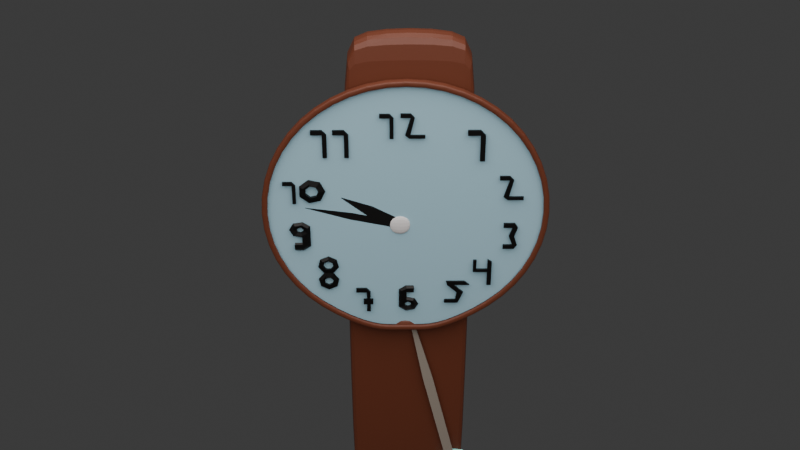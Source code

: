 # Source: LAB8.blend  (saved by Blender 4.4.30; exported with 4.5.12 LTS)
import bpy
from mathutils import Matrix  # noqa: F401  (used for matrix-valued properties, if any)

bpy.ops.wm.read_factory_settings(use_empty=True)
scene = bpy.context.scene
scene.name = 'Scene'

# ---- collections
col_collection = bpy.data.collections.new('Collection'); scene.collection.children.link(col_collection)

# ---- materials (node trees are filled in below, after node groups)
mat_001 = bpy.data.materials.new('Материал.001')
mat_material_005 = bpy.data.materials.new('Material.005')
mat_0d0d0dff_001 = bpy.data.materials.new('#0D0D0DFF.001')
mat_material_023 = bpy.data.materials.new('Material.023')
mat_material_024 = bpy.data.materials.new('Material.024')
mat_material_026 = bpy.data.materials.new('Material.026')
mat_material_027 = bpy.data.materials.new('Material.027')
mat_material_028 = bpy.data.materials.new('Material.028')
mat_material_029 = bpy.data.materials.new('Material.029')
mat_material_030 = bpy.data.materials.new('Material.030')
mat_material_031 = bpy.data.materials.new('Material.031')
mat_material_032 = bpy.data.materials.new('Material.032')
mat_material_033 = bpy.data.materials.new('Material.033')
mat_material_034 = bpy.data.materials.new('Material.034')
mat_material_037 = bpy.data.materials.new('Material.037')
mat_material_038 = bpy.data.materials.new('Material.038')
mat_material_039 = bpy.data.materials.new('Material.039')
mat_material_040 = bpy.data.materials.new('Material.040')
mat_material_041 = bpy.data.materials.new('Material.041')
mat_material_042 = bpy.data.materials.new('Material.042')
mat_material = bpy.data.materials.new('Material')
mat_material_043 = bpy.data.materials.new('Material.043')

# ---- material node trees
mat_001.use_nodes = True; mat_001.node_tree.nodes.clear()
_N = mat_001.node_tree.nodes; _L = mat_001.node_tree.links
n0 = _N.new('ShaderNodeBsdfPrincipled'); n0.name = 'Принципиальный BSDF'; n0.location = (10, 300)
n0.inputs[0].default_value = (0.1529, 0.04092, 0.0185, 1.0)
n1 = _N.new('ShaderNodeOutputMaterial'); n1.name = 'Вывод материала'; n1.location = (300, 300)
_L.new(n0.outputs[0], n1.inputs[0])
n1.is_active_output = True
mat_material_005.use_nodes = True; mat_material_005.node_tree.nodes.clear()
_N = mat_material_005.node_tree.nodes; _L = mat_material_005.node_tree.links
n0 = _N.new('ShaderNodeBsdfPrincipled'); n0.name = 'Principled BSDF'; n0.location = (55, 371)
n0.inputs[0].default_value = (0.0, 0.0, 0.0, 1.0)
n1 = _N.new('ShaderNodeOutputMaterial'); n1.name = 'Material Output'; n1.location = (345, 371)
_L.new(n0.outputs[0], n1.inputs[0])
n1.is_active_output = True
mat_0d0d0dff_001.use_nodes = True; mat_0d0d0dff_001.node_tree.nodes.clear()
_N = mat_0d0d0dff_001.node_tree.nodes; _L = mat_0d0d0dff_001.node_tree.links
n0 = _N.new('ShaderNodeBsdfPrincipled'); n0.name = 'Principled BSDF'; n0.location = (131, 266)
n0.inputs[0].default_value = (0.0, 0.0, 0.0, 1.0)
n1 = _N.new('ShaderNodeOutputMaterial'); n1.name = 'Material Output'; n1.location = (421, 266)
_L.new(n0.outputs[0], n1.inputs[0])
n1.is_active_output = True
mat_material_023.use_nodes = True; mat_material_023.node_tree.nodes.clear()
_N = mat_material_023.node_tree.nodes; _L = mat_material_023.node_tree.links
n0 = _N.new('ShaderNodeBsdfPrincipled'); n0.name = 'Principled BSDF'; n0.location = (14, 239)
n0.inputs[0].default_value = (0.0, 0.0, 0.0, 1.0)
n1 = _N.new('ShaderNodeOutputMaterial'); n1.name = 'Material Output'; n1.location = (304, 239)
_L.new(n0.outputs[0], n1.inputs[0])
n1.is_active_output = True
mat_material_024.use_nodes = True; mat_material_024.node_tree.nodes.clear()
_N = mat_material_024.node_tree.nodes; _L = mat_material_024.node_tree.links
n0 = _N.new('ShaderNodeBsdfPrincipled'); n0.name = 'Principled BSDF'; n0.location = (-77, 126)
n0.inputs[0].default_value = (0.0, 0.0, 0.0, 1.0)
n1 = _N.new('ShaderNodeOutputMaterial'); n1.name = 'Material Output'; n1.location = (213, 126)
_L.new(n0.outputs[0], n1.inputs[0])
n1.is_active_output = True
mat_material_026.use_nodes = True; mat_material_026.node_tree.nodes.clear()
_N = mat_material_026.node_tree.nodes; _L = mat_material_026.node_tree.links
n0 = _N.new('ShaderNodeBsdfPrincipled'); n0.name = 'Principled BSDF'; n0.location = (10, 300)
n0.inputs[0].default_value = (0.4059, 0.6732, 0.8003, 1.0)
n1 = _N.new('ShaderNodeOutputMaterial'); n1.name = 'Material Output'; n1.location = (300, 300)
n2 = _N.new('ShaderNodeTexNoise'); n2.name = 'Текстура шума'; n2.location = (-335, 319)
n2.inputs[2].default_value = 195.9
_L.new(n0.outputs[0], n1.inputs[0])
_L.new(n2.outputs[0], n0.inputs[2])
n1.is_active_output = True
mat_material_027.use_nodes = True; mat_material_027.node_tree.nodes.clear()
_N = mat_material_027.node_tree.nodes; _L = mat_material_027.node_tree.links
n0 = _N.new('ShaderNodeBsdfPrincipled'); n0.name = 'Principled BSDF'; n0.location = (10, 300)
n0.inputs[0].default_value = (0.1529, 0.04092, 0.0185, 1.0)
n1 = _N.new('ShaderNodeOutputMaterial'); n1.name = 'Material Output'; n1.location = (300, 300)
n2 = _N.new('ShaderNodeTexNoise'); n2.name = 'Текстура шума'; n2.location = (-262, 300)
n2.inputs[2].default_value = 195.9
_L.new(n0.outputs[0], n1.inputs[0])
_L.new(n2.outputs[0], n0.inputs[2])
n1.is_active_output = True
mat_material_028.use_nodes = True; mat_material_028.node_tree.nodes.clear()
_N = mat_material_028.node_tree.nodes; _L = mat_material_028.node_tree.links
n0 = _N.new('ShaderNodeBsdfPrincipled'); n0.name = 'Principled BSDF'; n0.location = (247, 227)
n0.inputs[0].default_value = (0.0, 0.0, 0.0, 1.0)
n1 = _N.new('ShaderNodeOutputMaterial'); n1.name = 'Material Output'; n1.location = (537, 227)
_L.new(n0.outputs[0], n1.inputs[0])
n1.is_active_output = True
mat_material_029.use_nodes = True; mat_material_029.node_tree.nodes.clear()
_N = mat_material_029.node_tree.nodes; _L = mat_material_029.node_tree.links
n0 = _N.new('ShaderNodeBsdfPrincipled'); n0.name = 'Principled BSDF'; n0.location = (10, 300)
n0.inputs[0].default_value = (0.0, 0.0, 0.0, 1.0)
n1 = _N.new('ShaderNodeOutputMaterial'); n1.name = 'Material Output'; n1.location = (300, 300)
_L.new(n0.outputs[0], n1.inputs[0])
n1.is_active_output = True
mat_material_030.use_nodes = True; mat_material_030.node_tree.nodes.clear()
_N = mat_material_030.node_tree.nodes; _L = mat_material_030.node_tree.links
n0 = _N.new('ShaderNodeBsdfPrincipled'); n0.name = 'Principled BSDF'; n0.location = (10, 300)
n0.inputs[0].default_value = (0.0, 0.0, 0.0, 1.0)
n1 = _N.new('ShaderNodeOutputMaterial'); n1.name = 'Material Output'; n1.location = (300, 300)
_L.new(n0.outputs[0], n1.inputs[0])
n1.is_active_output = True
mat_material_031.use_nodes = True; mat_material_031.node_tree.nodes.clear()
_N = mat_material_031.node_tree.nodes; _L = mat_material_031.node_tree.links
n0 = _N.new('ShaderNodeBsdfPrincipled'); n0.name = 'Principled BSDF'; n0.location = (10, 300)
n0.inputs[0].default_value = (0.0, 0.0, 0.0, 1.0)
n1 = _N.new('ShaderNodeOutputMaterial'); n1.name = 'Material Output'; n1.location = (300, 300)
_L.new(n0.outputs[0], n1.inputs[0])
n1.is_active_output = True
mat_material_032.use_nodes = True; mat_material_032.node_tree.nodes.clear()
_N = mat_material_032.node_tree.nodes; _L = mat_material_032.node_tree.links
n0 = _N.new('ShaderNodeBsdfPrincipled'); n0.name = 'Principled BSDF'; n0.location = (10, 300)
n0.inputs[0].default_value = (0.0, 0.0, 0.0, 1.0)
n1 = _N.new('ShaderNodeOutputMaterial'); n1.name = 'Material Output'; n1.location = (300, 300)
_L.new(n0.outputs[0], n1.inputs[0])
n1.is_active_output = True
mat_material_033.use_nodes = True; mat_material_033.node_tree.nodes.clear()
_N = mat_material_033.node_tree.nodes; _L = mat_material_033.node_tree.links
n0 = _N.new('ShaderNodeBsdfPrincipled'); n0.name = 'Principled BSDF'; n0.location = (10, 300)
n0.inputs[0].default_value = (0.2763, 0.8026, 0.8026, 1.0)
n1 = _N.new('ShaderNodeOutputMaterial'); n1.name = 'Material Output'; n1.location = (300, 300)
n2 = _N.new('ShaderNodeTexNoise'); n2.name = 'Текстура шума'; n2.location = (-249, 420)
n2.inputs[2].default_value = 195.9
_L.new(n0.outputs[0], n1.inputs[0])
_L.new(n2.outputs[0], n0.inputs[2])
n1.is_active_output = True
mat_material_034.use_nodes = True; mat_material_034.node_tree.nodes.clear()
_N = mat_material_034.node_tree.nodes; _L = mat_material_034.node_tree.links
n0 = _N.new('ShaderNodeBsdfPrincipled'); n0.name = 'Principled BSDF'; n0.location = (10, 300)
n0.inputs[0].default_value = (0.3501, 0.3103, 0.2602, 1.0)
n1 = _N.new('ShaderNodeOutputMaterial'); n1.name = 'Material Output'; n1.location = (300, 300)
n2 = _N.new('ShaderNodeTexNoise'); n2.name = 'Текстура шума'; n2.location = (-189, 377)
n2.inputs[2].default_value = 195.9
_L.new(n0.outputs[0], n1.inputs[0])
_L.new(n2.outputs[0], n0.inputs[2])
n1.is_active_output = True
mat_material_037.use_nodes = True; mat_material_037.node_tree.nodes.clear()
_N = mat_material_037.node_tree.nodes; _L = mat_material_037.node_tree.links
n0 = _N.new('ShaderNodeBsdfPrincipled'); n0.name = 'Principled BSDF'; n0.location = (36, 223)
n0.inputs[0].default_value = (0.0, 0.0, 0.0, 1.0)
n1 = _N.new('ShaderNodeOutputMaterial'); n1.name = 'Material Output'; n1.location = (326, 223)
_L.new(n0.outputs[0], n1.inputs[0])
n1.is_active_output = True
mat_material_038.use_nodes = True; mat_material_038.node_tree.nodes.clear()
_N = mat_material_038.node_tree.nodes; _L = mat_material_038.node_tree.links
n0 = _N.new('ShaderNodeBsdfPrincipled'); n0.name = 'Principled BSDF'; n0.location = (4, 152)
n0.inputs[0].default_value = (0.0, 0.0, 0.0, 1.0)
n1 = _N.new('ShaderNodeOutputMaterial'); n1.name = 'Material Output'; n1.location = (294, 152)
_L.new(n0.outputs[0], n1.inputs[0])
n1.is_active_output = True
mat_material_039.use_nodes = True; mat_material_039.node_tree.nodes.clear()
_N = mat_material_039.node_tree.nodes; _L = mat_material_039.node_tree.links
n0 = _N.new('ShaderNodeBsdfPrincipled'); n0.name = 'Principled BSDF'; n0.location = (31, 128)
n0.inputs[0].default_value = (0.0, 0.0, 0.0, 1.0)
n1 = _N.new('ShaderNodeOutputMaterial'); n1.name = 'Material Output'; n1.location = (321, 128)
_L.new(n0.outputs[0], n1.inputs[0])
n1.is_active_output = True
mat_material_040.use_nodes = True; mat_material_040.node_tree.nodes.clear()
_N = mat_material_040.node_tree.nodes; _L = mat_material_040.node_tree.links
n0 = _N.new('ShaderNodeBsdfPrincipled'); n0.name = 'Principled BSDF'; n0.location = (106, 214)
n0.inputs[0].default_value = (0.0, 0.0, 0.0, 1.0)
n1 = _N.new('ShaderNodeOutputMaterial'); n1.name = 'Material Output'; n1.location = (396, 214)
_L.new(n0.outputs[0], n1.inputs[0])
n1.is_active_output = True
mat_material_041.use_nodes = True; mat_material_041.node_tree.nodes.clear()
_N = mat_material_041.node_tree.nodes; _L = mat_material_041.node_tree.links
n0 = _N.new('ShaderNodeBsdfPrincipled'); n0.name = 'Principled BSDF'; n0.location = (247, 227)
n0.inputs[0].default_value = (0.0, 0.0, 0.0, 1.0)
n1 = _N.new('ShaderNodeOutputMaterial'); n1.name = 'Material Output'; n1.location = (537, 227)
_L.new(n0.outputs[0], n1.inputs[0])
n1.is_active_output = True
mat_material_042.use_nodes = True; mat_material_042.node_tree.nodes.clear()
_N = mat_material_042.node_tree.nodes; _L = mat_material_042.node_tree.links
n0 = _N.new('ShaderNodeBsdfPrincipled'); n0.name = 'Principled BSDF'; n0.location = (10, 300)
n0.inputs[0].default_value = (0.0, 0.0, 0.0, 1.0)
n1 = _N.new('ShaderNodeOutputMaterial'); n1.name = 'Material Output'; n1.location = (300, 300)
_L.new(n0.outputs[0], n1.inputs[0])
n1.is_active_output = True
mat_material.use_nodes = True; mat_material.node_tree.nodes.clear()
_N = mat_material.node_tree.nodes; _L = mat_material.node_tree.links
n0 = _N.new('ShaderNodeBsdfPrincipled'); n0.name = 'Principled BSDF'; n0.location = (10, 300)
n0.inputs[0].default_value = (0.002875, 0.002875, 0.002875, 1.0)
n1 = _N.new('ShaderNodeOutputMaterial'); n1.name = 'Material Output'; n1.location = (300, 300)
_L.new(n0.outputs[0], n1.inputs[0])
n1.is_active_output = True
mat_material_043.use_nodes = True; mat_material_043.node_tree.nodes.clear()
_N = mat_material_043.node_tree.nodes; _L = mat_material_043.node_tree.links
n0 = _N.new('ShaderNodeBsdfPrincipled'); n0.name = 'Principled BSDF'; n0.location = (10, 300)
n0.inputs[0].default_value = (0.002875, 0.002875, 0.002875, 1.0)
n1 = _N.new('ShaderNodeOutputMaterial'); n1.name = 'Material Output'; n1.location = (300, 300)
_L.new(n0.outputs[0], n1.inputs[0])
n1.is_active_output = True

# ---- world
world_world = bpy.data.worlds.new('World'); scene.world = world_world
world_world.use_nodes = True; world_world.node_tree.nodes.clear()
_N = world_world.node_tree.nodes; _L = world_world.node_tree.links
n0 = _N.new('ShaderNodeOutputWorld'); n0.name = 'World Output'; n0.location = (300, 300)
n1 = _N.new('ShaderNodeBackground'); n1.name = 'Background'; n1.location = (10, 300)
n1.inputs[0].default_value = (0.05088, 0.05088, 0.05088, 1.0)
_L.new(n1.outputs[0], n0.inputs[0])
n0.is_active_output = True
world_world.color = (0.05088, 0.05088, 0.05088)
world_world.sun_shadow_jitter_overblur = 0.0

# ---- cameras
cam_camera = bpy.data.cameras.new('Camera')
cam_camera.clip_end = 100.0
cam_camera.ortho_scale = 7.314

# ---- lights
light_light_001 = bpy.data.lights.new('Light.001', 'POINT')
light_light_001.color = (1.0, 0.9265, 0.8949)
light_light_001.energy = 6000.0
light_light_001.shadow_soft_size = 7.804

# ---- meshes
me_cube_002 = bpy.data.meshes.new('Cube.002')
me_cube_002.from_pydata([(-1.0, -1.0, -1.0), (-1.0, -1.0, 1.0), (-1.0, 1.0, -1.0), (-1.0, 1.0, 1.0), (1.0, -1.0, -1.0), (1.0, -1.0, 1.0), (1.0, 1.0, -1.0), (1.0, 1.0, 1.0)], [], [(0, 1, 3, 2), (2, 3, 7, 6), (6, 7, 5, 4), (4, 5, 1, 0), (2, 6, 4, 0), (7, 3, 1, 5)])
_uv = me_cube_002.uv_layers.new(name='UVMap')
_uv.uv.foreach_set('vector', [0.375, 0.0, 0.625, 0.0, 0.625, 0.25, 0.375, 0.25, 0.375, 0.25, 0.625, 0.25, 0.625, 0.5, 0.375, 0.5, 0.375, 0.5, 0.625, 0.5, 0.625, 0.75, 0.375, 0.75, 0.375, 0.75, 0.625, 0.75, 0.625, 1.0, 0.375, 1.0, 0.125, 0.5, 0.375, 0.5, 0.375, 0.75, 0.125, 0.75, 0.625, 0.5, 0.875, 0.5, 0.875, 0.75, 0.625, 0.75])
me_cube_002.update()
me_001 = bpy.data.meshes.new('Куб.001')
me_001.from_pydata([(-1.0, -1.0, -1.0), (-1.0, -1.0, 1.0), (-1.0, 1.0, -1.0), (-1.0, 1.0, 1.0), (1.0, -1.0, -1.0), (1.0, -1.0, 1.0), (1.0, 1.0, -1.0), (1.0, 1.0, 1.0)], [], [(0, 1, 3, 2), (2, 3, 7, 6), (6, 7, 5, 4), (4, 5, 1, 0), (2, 6, 4, 0), (7, 3, 1, 5)])
_uv = me_001.uv_layers.new(name='UVКарта')
_uv.uv.foreach_set('vector', [0.375, 0.0, 0.625, 0.0, 0.625, 0.25, 0.375, 0.25, 0.375, 0.25, 0.625, 0.25, 0.625, 0.5, 0.375, 0.5, 0.375, 0.5, 0.625, 0.5, 0.625, 0.75, 0.375, 0.75, 0.375, 0.75, 0.625, 0.75, 0.625, 1.0, 0.375, 1.0, 0.125, 0.5, 0.375, 0.5, 0.375, 0.75, 0.125, 0.75, 0.625, 0.5, 0.875, 0.5, 0.875, 0.75, 0.625, 0.75])
me_001.materials.append(mat_001)
me_001.update()
me_torus_002 = bpy.data.meshes.new('Torus.002')
me_torus_002.from_pydata([(1.25, 0.0, 0.0), (0.875, 0.0, 0.2165), (0.875, 0.0, -0.2165), (0.7794, 0.9773, 0.0), (0.5456, 0.6841, 0.2165), (0.5456, 0.6841, -0.2165), (-0.2782, 1.219, 0.0), (-0.1947, 0.8531, 0.2165), (-0.1947, 0.8531, -0.2165), (-1.126, 0.5424, 0.0), (-0.7883, 0.3796, 0.2165), (-0.7883, 0.3796, -0.2165), (-1.126, -0.5424, 0.0), (-0.7883, -0.3796, 0.2165), (-0.7883, -0.3796, -0.2165), (-0.2782, -1.219, 0.0), (-0.1947, -0.8531, 0.2165), (-0.1947, -0.8531, -0.2165), (0.7794, -0.9773, 0.0), (0.5456, -0.6841, 0.2165), (0.5456, -0.6841, -0.2165), (-0.2782, 1.219, 0.0), (-0.1947, 0.8531, 0.2165), (-0.1947, 0.8531, -0.2165), (-1.126, 0.5424, 0.0), (-0.7883, 0.3796, 0.2165), (-0.7883, 0.3796, -0.2165), (-0.2782, 3.222, 0.0), (-0.1947, 2.856, 0.2165), (-0.1947, 2.856, -0.2165), (-1.126, 2.546, 0.0), (-0.7883, 2.383, 0.2165), (-0.7883, 2.383, -0.2165), (-0.1947, 2.18, 0.2165), (-0.7883, 1.706, 0.2165), (-0.2782, 2.545, 0.0), (-0.7883, 1.706, -0.2165), (-0.1947, 2.18, -0.2165), (-1.126, 1.869, 0.0), (0.7025, 2.18, 0.2165), (0.7025, 2.856, 0.2165), (0.619, 3.222, 0.0), (0.7025, 2.856, -0.2165), (0.619, 2.545, 0.0), (0.7025, 2.18, -0.2165), (0.4123, -6.038e-09, 0.102), (0.2571, 0.3224, 0.102), (0.4123, -6.038e-09, -0.102), (0.2571, 0.3224, -0.102), (-0.09175, 0.402, 0.102), (-0.09175, 0.402, -0.102), (-0.3715, 0.1789, 0.102), (-0.3715, 0.1789, -0.102), (-0.3715, -0.1789, 0.102), (-0.3715, -0.1789, -0.102), (-0.09175, -0.402, 0.102), (-0.09175, -0.402, -0.102), (0.2571, -0.3224, 0.102), (0.2571, -0.3224, -0.102)], [], [(0, 3, 4, 1), (4, 7, 49, 46), (2, 5, 3, 0), (3, 6, 7, 4), (19, 1, 45, 57), (5, 8, 6, 3), (9, 10, 25, 24), (1, 4, 46, 45), (11, 9, 24, 26), (9, 12, 13, 10), (14, 11, 52, 54), (11, 14, 12, 9), (12, 15, 16, 13), (7, 10, 51, 49), (14, 17, 15, 12), (15, 18, 19, 16), (17, 14, 54, 56), (17, 20, 18, 15), (18, 0, 1, 19), (10, 13, 53, 51), (20, 2, 0, 18), (33, 35, 43, 39), (34, 33, 28, 31), (6, 8, 23, 21), (7, 6, 21, 22), (8, 11, 26, 23), (10, 7, 22, 25), (27, 30, 31, 28), (29, 32, 30, 27), (37, 36, 32, 29), (38, 34, 31, 30), (37, 29, 42, 44), (36, 38, 30, 32), (26, 24, 38, 36), (21, 23, 37, 35), (24, 25, 34, 38), (23, 26, 36, 37), (25, 22, 33, 34), (22, 21, 35, 33), (39, 43, 41, 40), (43, 44, 42, 41), (28, 33, 39, 40), (29, 27, 41, 42), (35, 37, 44, 43), (27, 28, 40, 41), (45, 46, 48, 47), (46, 49, 50, 48), (49, 51, 52, 50), (51, 53, 54, 52), (53, 55, 56, 54), (55, 57, 58, 56), (57, 45, 47, 58), (2, 20, 58, 47), (11, 8, 50, 52), (16, 19, 57, 55), (8, 5, 48, 50), (5, 2, 47, 48), (13, 16, 55, 53), (20, 17, 56, 58)])
_uv = me_torus_002.uv_layers.new(name='UVMap')
_uv.uv.foreach_set('vector', [0.5714, 0.6667, 0.7143, 0.6667, 0.7143, 1.0, 0.5714, 1.0, 0.7143, 1.0, 0.8571, 1.0, 0.8571, 1.0, 0.7143, 1.0, 0.5714, 0.3333, 0.7143, 0.3333, 0.7143, 0.6667, 0.5714, 0.6667, 0.7143, 0.6667, 0.8571, 0.6667, 0.8571, 1.0, 0.7143, 1.0, 0.4286, 1.0, 0.5714, 1.0, 0.5714, 1.0, 0.4286, 1.0, 0.7143, 0.3333, 0.8571, 0.3333, 0.8571, 0.6667, 0.7143, 0.6667, -2.22e-16, 0.6667, -2.22e-16, 1.0, -2.22e-16, 1.0, -2.22e-16, 0.6667, 0.5714, 1.0, 0.7143, 1.0, 0.7143, 1.0, 0.5714, 1.0, -2.22e-16, 0.3333, -2.22e-16, 0.6667, -2.22e-16, 0.6667, -2.22e-16, 0.3333, -2.22e-16, 0.6667, 0.1429, 0.6667, 0.1429, 1.0, -2.22e-16, 1.0, 0.1429, 0.3333, -2.22e-16, 0.3333, -2.22e-16, 0.3333, 0.1429, 0.3333, -2.22e-16, 0.3333, 0.1429, 0.3333, 0.1429, 0.6667, -2.22e-16, 0.6667, 0.1429, 0.6667, 0.2857, 0.6667, 0.2857, 1.0, 0.1429, 1.0, 0.8571, 0.0, 1.0, 0.0, 1.0, 0.0, 0.8571, 0.0, 0.1429, 0.3333, 0.2857, 0.3333, 0.2857, 0.6667, 0.1429, 0.6667, 0.2857, 0.6667, 0.4286, 0.6667, 0.4286, 1.0, 0.2857, 1.0, 0.2857, 0.3333, 0.1429, 0.3333, 0.1429, 0.3333, 0.2857, 0.3333, 0.2857, 0.3333, 0.4286, 0.3333, 0.4286, 0.6667, 0.2857, 0.6667, 0.4286, 0.6667, 0.5714, 0.6667, 0.5714, 1.0, 0.4286, 1.0, -2.22e-16, 1.0, 0.1429, 1.0, 0.1429, 1.0, -2.22e-16, 1.0, 0.4286, 0.3333, 0.5714, 0.3333, 0.5714, 0.6667, 0.4286, 0.6667, 0.8571, 1.0, 0.8571, 0.6667, 0.8571, 0.6667, 0.8571, 1.0, 1.0, 0.0, 0.8571, 0.0, 0.8571, 0.0, 1.0, 0.0, 0.8571, 0.6667, 0.8571, 0.3333, 0.8571, 0.3333, 0.8571, 0.6667, 0.8571, 1.0, 0.8571, 0.6667, 0.8571, 0.6667, 0.8571, 1.0, 0.8571, 0.3333, 1.0, 0.3333, 1.0, 0.3333, 0.8571, 0.3333, 1.0, 0.0, 0.8571, 0.0, 0.8571, 0.0, 1.0, 0.0, 0.8571, 0.6667, 1.0, 0.6667, 1.0, 1.0, 0.8571, 1.0, 0.8571, 0.3333, 1.0, 0.3333, 1.0, 0.6667, 0.8571, 0.6667, 0.8571, 0.3333, 1.0, 0.3333, 1.0, 0.3333, 0.8571, 0.3333, -2.22e-16, 0.6667, -2.22e-16, 1.0, -2.22e-16, 1.0, -2.22e-16, 0.6667, 0.8571, 0.3333, 0.8571, 0.3333, 0.8571, 0.3333, 0.8571, 0.3333, -2.22e-16, 0.3333, -2.22e-16, 0.6667, -2.22e-16, 0.6667, -2.22e-16, 0.3333, -2.22e-16, 0.3333, -2.22e-16, 0.6667, -2.22e-16, 0.6667, -2.22e-16, 0.3333, 0.8571, 0.6667, 0.8571, 0.3333, 0.8571, 0.3333, 0.8571, 0.6667, -2.22e-16, 0.6667, -2.22e-16, 1.0, -2.22e-16, 1.0, -2.22e-16, 0.6667, 0.8571, 0.3333, 1.0, 0.3333, 1.0, 0.3333, 0.8571, 0.3333, 1.0, 0.0, 0.8571, 0.0, 0.8571, 0.0, 1.0, 0.0, 0.8571, 1.0, 0.8571, 0.6667, 0.8571, 0.6667, 0.8571, 1.0, 0.8571, 1.0, 0.8571, 0.6667, 0.8571, 0.6667, 0.8571, 1.0, 0.8571, 0.6667, 0.8571, 0.3333, 0.8571, 0.3333, 0.8571, 0.6667, 0.8571, 0.0, 0.8571, 0.0, 0.8571, 0.0, 0.8571, 0.0, 0.8571, 0.3333, 0.8571, 0.6667, 0.8571, 0.6667, 0.8571, 0.3333, 0.8571, 0.6667, 0.8571, 0.3333, 0.8571, 0.3333, 0.8571, 0.6667, 0.8571, 0.6667, 0.8571, 1.0, 0.8571, 1.0, 0.8571, 0.6667, 0.5714, 0.0, 0.7143, 0.0, 0.7143, 0.3333, 0.5714, 0.3333, 0.7143, 0.0, 0.8571, 0.0, 0.8571, 0.3333, 0.7143, 0.3333, 0.8571, 0.0, 1.0, 0.0, 1.0, 0.3333, 0.8571, 0.3333, -2.22e-16, 0.0, 0.1429, 0.0, 0.1429, 0.3333, -2.22e-16, 0.3333, 0.1429, 0.0, 0.2857, 0.0, 0.2857, 0.3333, 0.1429, 0.3333, 0.2857, 0.0, 0.4286, 0.0, 0.4286, 0.3333, 0.2857, 0.3333, 0.4286, 0.0, 0.5714, 0.0, 0.5714, 0.3333, 0.4286, 0.3333, 0.5714, 0.3333, 0.4286, 0.3333, 0.4286, 0.3333, 0.5714, 0.3333, 1.0, 0.3333, 0.8571, 0.3333, 0.8571, 0.3333, 1.0, 0.3333, 0.2857, 1.0, 0.4286, 1.0, 0.4286, 1.0, 0.2857, 1.0, 0.8571, 0.3333, 0.7143, 0.3333, 0.7143, 0.3333, 0.8571, 0.3333, 0.7143, 0.3333, 0.5714, 0.3333, 0.5714, 0.3333, 0.7143, 0.3333, 0.1429, 1.0, 0.2857, 1.0, 0.2857, 1.0, 0.1429, 1.0, 0.4286, 0.3333, 0.2857, 0.3333, 0.2857, 0.3333, 0.4286, 0.3333])
me_torus_002.materials.append(mat_material_005)
me_torus_002.update()
me_torus_005 = bpy.data.meshes.new('Torus.005')
me_torus_005.from_pydata([(1.25, 0.0, 0.0), (0.6268, 3.266e-09, 0.1551), (0.6268, 3.266e-09, -0.1551), (0.7794, 0.9773, 0.0), (0.3908, 0.49, 0.1551), (0.3908, 0.49, -0.1551), (-0.2782, 1.219, 0.0), (-0.1395, 0.6111, 0.1551), (-0.1395, 0.6111, -0.1551), (-1.126, 0.5424, 0.0), (-0.5647, 0.272, 0.1551), (-0.5647, 0.272, -0.1551), (-1.126, -0.5424, 0.0), (-0.5647, -0.272, 0.1551), (-0.5647, -0.272, -0.1551), (-0.2782, -1.219, 0.0), (-0.1395, -0.6111, 0.1551), (-0.1395, -0.6111, -0.1551), (0.7794, -0.9773, 0.0), (0.3908, -0.49, 0.1551), (0.3908, -0.49, -0.1551), (-0.2782, 1.219, 0.0), (-0.1947, 0.8531, 0.2165), (-0.1947, 0.8531, -0.2165), (-1.126, 0.5424, 0.0), (-0.7883, 0.3796, 0.2165), (-0.7883, 0.3796, -0.2165)], [], [(0, 3, 4, 1), (1, 4, 5, 2), (2, 5, 3, 0), (3, 6, 7, 4), (4, 7, 8, 5), (5, 8, 6, 3), (9, 10, 25, 24), (7, 10, 11, 8), (11, 9, 24, 26), (9, 12, 13, 10), (10, 13, 14, 11), (11, 14, 12, 9), (12, 15, 16, 13), (13, 16, 17, 14), (14, 17, 15, 12), (15, 18, 19, 16), (16, 19, 20, 17), (17, 20, 18, 15), (18, 0, 1, 19), (19, 1, 2, 20), (20, 2, 0, 18), (21, 24, 25, 22), (23, 26, 24, 21), (6, 8, 23, 21), (7, 6, 21, 22), (8, 11, 26, 23), (10, 7, 22, 25)])
_uv = me_torus_005.uv_layers.new(name='UVMap')
_uv.uv.foreach_set('vector', [0.5714, 0.6667, 0.7143, 0.6667, 0.7143, 1.0, 0.5714, 1.0, 0.5714, 0.0, 0.7143, 0.0, 0.7143, 0.3333, 0.5714, 0.3333, 0.5714, 0.3333, 0.7143, 0.3333, 0.7143, 0.6667, 0.5714, 0.6667, 0.7143, 0.6667, 0.8571, 0.6667, 0.8571, 1.0, 0.7143, 1.0, 0.7143, 0.0, 0.8571, 0.0, 0.8571, 0.3333, 0.7143, 0.3333, 0.7143, 0.3333, 0.8571, 0.3333, 0.8571, 0.6667, 0.7143, 0.6667, -2.22e-16, 0.6667, -2.22e-16, 1.0, -2.22e-16, 1.0, -2.22e-16, 0.6667, 0.8571, 0.0, 1.0, 0.0, 1.0, 0.3333, 0.8571, 0.3333, -2.22e-16, 0.3333, -2.22e-16, 0.6667, -2.22e-16, 0.6667, -2.22e-16, 0.3333, -2.22e-16, 0.6667, 0.1429, 0.6667, 0.1429, 1.0, -2.22e-16, 1.0, -2.22e-16, 0.0, 0.1429, 0.0, 0.1429, 0.3333, -2.22e-16, 0.3333, -2.22e-16, 0.3333, 0.1429, 0.3333, 0.1429, 0.6667, -2.22e-16, 0.6667, 0.1429, 0.6667, 0.2857, 0.6667, 0.2857, 1.0, 0.1429, 1.0, 0.1429, 0.0, 0.2857, 0.0, 0.2857, 0.3333, 0.1429, 0.3333, 0.1429, 0.3333, 0.2857, 0.3333, 0.2857, 0.6667, 0.1429, 0.6667, 0.2857, 0.6667, 0.4286, 0.6667, 0.4286, 1.0, 0.2857, 1.0, 0.2857, 0.0, 0.4286, 0.0, 0.4286, 0.3333, 0.2857, 0.3333, 0.2857, 0.3333, 0.4286, 0.3333, 0.4286, 0.6667, 0.2857, 0.6667, 0.4286, 0.6667, 0.5714, 0.6667, 0.5714, 1.0, 0.4286, 1.0, 0.4286, 0.0, 0.5714, 0.0, 0.5714, 0.3333, 0.4286, 0.3333, 0.4286, 0.3333, 0.5714, 0.3333, 0.5714, 0.6667, 0.4286, 0.6667, 0.8571, 0.6667, 1.0, 0.6667, 1.0, 1.0, 0.8571, 1.0, 0.8571, 0.3333, 1.0, 0.3333, 1.0, 0.6667, 0.8571, 0.6667, 0.8571, 0.6667, 0.8571, 0.3333, 0.8571, 0.3333, 0.8571, 0.6667, 0.8571, 1.0, 0.8571, 0.6667, 0.8571, 0.6667, 0.8571, 1.0, 0.8571, 0.3333, 1.0, 0.3333, 1.0, 0.3333, 0.8571, 0.3333, 1.0, 0.0, 0.8571, 0.0, 0.8571, 0.0, 1.0, 0.0])
me_torus_005.materials.append(mat_0d0d0dff_001)
me_torus_005.update()
me_torus_006 = bpy.data.meshes.new('Torus.006')
me_torus_006.from_pydata([(1.25, 0.0, 0.0), (0.612, 5.733e-07, 0.1514), (0.612, 5.733e-07, -0.1514), (0.7794, 0.9773, 0.0), (0.3816, 0.4785, 0.1514), (0.3816, 0.4785, -0.1514), (-0.2782, 1.219, 0.0), (-0.1362, 0.5967, 0.1514), (-0.1362, 0.5967, -0.1514), (-1.126, 0.5424, 0.0), (-0.5514, 0.2655, 0.1514), (-0.5514, 0.2655, -0.1514), (-1.126, -0.5424, 0.0), (-0.5514, -0.2655, 0.1514), (-0.5514, -0.2655, -0.1514), (-0.2782, -1.219, 0.0), (-0.1362, -0.5967, 0.1514), (-0.1362, -0.5967, -0.1514), (0.7794, -0.9773, 0.0), (0.3816, -0.4785, 0.1514), (0.3816, -0.4785, -0.1514), (-0.2782, 1.219, 0.0), (-0.1947, 0.8531, 0.2165), (-0.1947, 0.8531, -0.2165), (-1.126, 0.5424, 0.0), (-0.7883, 0.3796, 0.2165), (-0.7883, 0.3796, -0.2165), (1.657, -1.608, 0.0), (1.025, -1.912, 0.1359), (1.025, -1.912, -0.1359), (0.8086, -0.932, 0.0), (0.6528, -1.615, 0.1359), (0.6528, -1.615, -0.1359), (-0.2489, -1.173, 0.0), (0.188, -1.721, 0.1359), (0.188, -1.721, -0.1359), (-0.7195, -2.151, 0.0), (-0.01886, -2.151, 0.1359), (-0.01886, -2.151, -0.1359), (-0.2488, -3.128, 0.0), (0.188, -2.58, 0.1359), (0.188, -2.58, -0.1359), (0.8087, -3.369, 0.0), (0.6528, -2.686, 0.1359), (0.6528, -2.686, -0.1359), (1.657, -2.693, 0.0), (1.025, -2.389, 0.1359), (1.025, -2.389, -0.1359), (-0.2489, -1.173, 0.0), (-0.01505, -1.467, 0.2165), (-0.01505, -1.467, -0.2165), (-0.7195, -2.151, 0.0), (-0.3445, -2.151, 0.2165), (-0.3445, -2.151, -0.2165)], [], [(0, 3, 4, 1), (1, 4, 5, 2), (2, 5, 3, 0), (3, 6, 7, 4), (4, 7, 8, 5), (5, 8, 6, 3), (9, 10, 25, 24), (7, 10, 11, 8), (11, 9, 24, 26), (9, 12, 13, 10), (10, 13, 14, 11), (11, 14, 12, 9), (12, 15, 16, 13), (13, 16, 17, 14), (14, 17, 15, 12), (15, 18, 19, 16), (16, 19, 20, 17), (17, 20, 18, 15), (18, 0, 1, 19), (19, 1, 2, 20), (20, 2, 0, 18), (21, 24, 25, 22), (23, 26, 24, 21), (6, 8, 23, 21), (7, 6, 21, 22), (8, 11, 26, 23), (10, 7, 22, 25), (27, 30, 31, 28), (28, 31, 32, 29), (29, 32, 30, 27), (30, 33, 34, 31), (31, 34, 35, 32), (32, 35, 33, 30), (36, 37, 52, 51), (34, 37, 38, 35), (38, 36, 51, 53), (36, 39, 40, 37), (37, 40, 41, 38), (38, 41, 39, 36), (39, 42, 43, 40), (40, 43, 44, 41), (41, 44, 42, 39), (42, 45, 46, 43), (43, 46, 47, 44), (44, 47, 45, 42), (45, 27, 28, 46), (46, 28, 29, 47), (47, 29, 27, 45), (48, 51, 52, 49), (50, 53, 51, 48), (33, 35, 50, 48), (34, 33, 48, 49), (35, 38, 53, 50), (37, 34, 49, 52)])
_uv = me_torus_006.uv_layers.new(name='UVMap')
_uv.uv.foreach_set('vector', [0.5714, 0.6667, 0.7143, 0.6667, 0.7143, 1.0, 0.5714, 1.0, 0.5714, 0.0, 0.7143, 0.0, 0.7143, 0.3333, 0.5714, 0.3333, 0.5714, 0.3333, 0.7143, 0.3333, 0.7143, 0.6667, 0.5714, 0.6667, 0.7143, 0.6667, 0.8571, 0.6667, 0.8571, 1.0, 0.7143, 1.0, 0.7143, 0.0, 0.8571, 0.0, 0.8571, 0.3333, 0.7143, 0.3333, 0.7143, 0.3333, 0.8571, 0.3333, 0.8571, 0.6667, 0.7143, 0.6667, -2.22e-16, 0.6667, -2.22e-16, 1.0, -2.22e-16, 1.0, -2.22e-16, 0.6667, 0.8571, 0.0, 1.0, 0.0, 1.0, 0.3333, 0.8571, 0.3333, -2.22e-16, 0.3333, -2.22e-16, 0.6667, -2.22e-16, 0.6667, -2.22e-16, 0.3333, -2.22e-16, 0.6667, 0.1429, 0.6667, 0.1429, 1.0, -2.22e-16, 1.0, -2.22e-16, 0.0, 0.1429, 0.0, 0.1429, 0.3333, -2.22e-16, 0.3333, -2.22e-16, 0.3333, 0.1429, 0.3333, 0.1429, 0.6667, -2.22e-16, 0.6667, 0.1429, 0.6667, 0.2857, 0.6667, 0.2857, 1.0, 0.1429, 1.0, 0.1429, 0.0, 0.2857, 0.0, 0.2857, 0.3333, 0.1429, 0.3333, 0.1429, 0.3333, 0.2857, 0.3333, 0.2857, 0.6667, 0.1429, 0.6667, 0.2857, 0.6667, 0.4286, 0.6667, 0.4286, 1.0, 0.2857, 1.0, 0.2857, 0.0, 0.4286, 0.0, 0.4286, 0.3333, 0.2857, 0.3333, 0.2857, 0.3333, 0.4286, 0.3333, 0.4286, 0.6667, 0.2857, 0.6667, 0.4286, 0.6667, 0.5714, 0.6667, 0.5714, 1.0, 0.4286, 1.0, 0.4286, 0.0, 0.5714, 0.0, 0.5714, 0.3333, 0.4286, 0.3333, 0.4286, 0.3333, 0.5714, 0.3333, 0.5714, 0.6667, 0.4286, 0.6667, 0.8571, 0.6667, 1.0, 0.6667, 1.0, 1.0, 0.8571, 1.0, 0.8571, 0.3333, 1.0, 0.3333, 1.0, 0.6667, 0.8571, 0.6667, 0.8571, 0.6667, 0.8571, 0.3333, 0.8571, 0.3333, 0.8571, 0.6667, 0.8571, 1.0, 0.8571, 0.6667, 0.8571, 0.6667, 0.8571, 1.0, 0.8571, 0.3333, 1.0, 0.3333, 1.0, 0.3333, 0.8571, 0.3333, 1.0, 0.0, 0.8571, 0.0, 0.8571, 0.0, 1.0, 0.0, 0.5714, 0.6667, 0.7143, 0.6667, 0.7143, 1.0, 0.5714, 1.0, 0.5714, 0.0, 0.7143, 0.0, 0.7143, 0.3333, 0.5714, 0.3333, 0.5714, 0.3333, 0.7143, 0.3333, 0.7143, 0.6667, 0.5714, 0.6667, 0.7143, 0.6667, 0.8571, 0.6667, 0.8571, 1.0, 0.7143, 1.0, 0.7143, 0.0, 0.8571, 0.0, 0.8571, 0.3333, 0.7143, 0.3333, 0.7143, 0.3333, 0.8571, 0.3333, 0.8571, 0.6667, 0.7143, 0.6667, -2.22e-16, 0.6667, -2.22e-16, 1.0, -2.22e-16, 1.0, -2.22e-16, 0.6667, 0.8571, 0.0, 1.0, 0.0, 1.0, 0.3333, 0.8571, 0.3333, -2.22e-16, 0.3333, -2.22e-16, 0.6667, -2.22e-16, 0.6667, -2.22e-16, 0.3333, -2.22e-16, 0.6667, 0.1429, 0.6667, 0.1429, 1.0, -2.22e-16, 1.0, -2.22e-16, 0.0, 0.1429, 0.0, 0.1429, 0.3333, -2.22e-16, 0.3333, -2.22e-16, 0.3333, 0.1429, 0.3333, 0.1429, 0.6667, -2.22e-16, 0.6667, 0.1429, 0.6667, 0.2857, 0.6667, 0.2857, 1.0, 0.1429, 1.0, 0.1429, 0.0, 0.2857, 0.0, 0.2857, 0.3333, 0.1429, 0.3333, 0.1429, 0.3333, 0.2857, 0.3333, 0.2857, 0.6667, 0.1429, 0.6667, 0.2857, 0.6667, 0.4286, 0.6667, 0.4286, 1.0, 0.2857, 1.0, 0.2857, 0.0, 0.4286, 0.0, 0.4286, 0.3333, 0.2857, 0.3333, 0.2857, 0.3333, 0.4286, 0.3333, 0.4286, 0.6667, 0.2857, 0.6667, 0.4286, 0.6667, 0.5714, 0.6667, 0.5714, 1.0, 0.4286, 1.0, 0.4286, 0.0, 0.5714, 0.0, 0.5714, 0.3333, 0.4286, 0.3333, 0.4286, 0.3333, 0.5714, 0.3333, 0.5714, 0.6667, 0.4286, 0.6667, 0.8571, 0.6667, 1.0, 0.6667, 1.0, 1.0, 0.8571, 1.0, 0.8571, 0.3333, 1.0, 0.3333, 1.0, 0.6667, 0.8571, 0.6667, 0.8571, 0.6667, 0.8571, 0.3333, 0.8571, 0.3333, 0.8571, 0.6667, 0.8571, 1.0, 0.8571, 0.6667, 0.8571, 0.6667, 0.8571, 1.0, 0.8571, 0.3333, 1.0, 0.3333, 1.0, 0.3333, 0.8571, 0.3333, 1.0, 0.0, 0.8571, 0.0, 0.8571, 0.0, 1.0, 0.0])
me_torus_006.materials.append(mat_material_023)
me_torus_006.update()
me_torus_007 = bpy.data.meshes.new('Torus.007')
me_torus_007.from_pydata([(1.25, 0.0, 0.0), (0.875, 0.0, 0.2165), (0.875, 0.0, -0.2165), (0.7794, 0.9773, 0.0), (0.5456, 0.6841, 0.2165), (0.5456, 0.6841, -0.2165), (-0.2782, 1.219, 0.0), (-0.1947, 0.8531, 0.2165), (-0.1947, 0.8531, -0.2165), (-1.126, 0.5424, 0.0), (-0.7883, 0.3796, 0.2165), (-0.7883, 0.3796, -0.2165), (-1.126, -0.5424, 0.0), (-0.7883, -0.3796, 0.2165), (-0.7883, -0.3796, -0.2165), (-0.2782, -1.219, 0.0), (-0.1947, -0.8531, 0.2165), (-0.1947, -0.8531, -0.2165), (0.7794, -0.9773, 0.0), (0.5456, -0.6841, 0.2165), (0.5456, -0.6841, -0.2165), (-0.2782, 1.219, 0.0), (-0.1947, 0.8531, 0.2165), (-0.1947, 0.8531, -0.2165), (-1.126, 0.5424, 0.0), (-0.7883, 0.3796, 0.2165), (-0.7883, 0.3796, -0.2165), (-0.2782, 3.222, 0.0), (-0.1947, 2.856, 0.2165), (-0.1947, 2.856, -0.2165), (-1.126, 2.546, 0.0), (-0.7883, 2.383, 0.2165), (-0.7883, 2.383, -0.2165), (-0.1947, 2.18, 0.2165), (-0.7883, 1.706, 0.2165), (-0.2782, 2.545, 0.0), (-0.7883, 1.706, -0.2165), (-0.1947, 2.18, -0.2165), (-1.126, 1.869, 0.0), (0.7025, 2.18, 0.2165), (0.7025, 2.856, 0.2165), (0.619, 3.222, 0.0), (0.7025, 2.856, -0.2165), (0.619, 2.545, 0.0), (0.7025, 2.18, -0.2165), (0.4123, -6.038e-09, 0.102), (0.2571, 0.3224, 0.102), (0.4123, -6.038e-09, -0.102), (0.2571, 0.3224, -0.102), (-0.09175, 0.402, 0.102), (-0.09175, 0.402, -0.102), (-0.3715, 0.1789, 0.102), (-0.3715, 0.1789, -0.102), (-0.3715, -0.1789, 0.102), (-0.3715, -0.1789, -0.102), (-0.09175, -0.402, 0.102), (-0.09175, -0.402, -0.102), (0.2571, -0.3224, 0.102), (0.2571, -0.3224, -0.102)], [], [(0, 3, 4, 1), (4, 7, 49, 46), (2, 5, 3, 0), (3, 6, 7, 4), (19, 1, 45, 57), (5, 8, 6, 3), (9, 10, 25, 24), (1, 4, 46, 45), (11, 9, 24, 26), (9, 12, 13, 10), (14, 11, 52, 54), (11, 14, 12, 9), (12, 15, 16, 13), (7, 10, 51, 49), (14, 17, 15, 12), (15, 18, 19, 16), (17, 14, 54, 56), (17, 20, 18, 15), (18, 0, 1, 19), (10, 13, 53, 51), (20, 2, 0, 18), (33, 35, 43, 39), (34, 33, 28, 31), (6, 8, 23, 21), (7, 6, 21, 22), (8, 11, 26, 23), (10, 7, 22, 25), (27, 30, 31, 28), (29, 32, 30, 27), (37, 36, 32, 29), (38, 34, 31, 30), (37, 29, 42, 44), (36, 38, 30, 32), (26, 24, 38, 36), (21, 23, 37, 35), (24, 25, 34, 38), (23, 26, 36, 37), (25, 22, 33, 34), (22, 21, 35, 33), (39, 43, 41, 40), (43, 44, 42, 41), (28, 33, 39, 40), (29, 27, 41, 42), (35, 37, 44, 43), (27, 28, 40, 41), (45, 46, 48, 47), (46, 49, 50, 48), (49, 51, 52, 50), (51, 53, 54, 52), (53, 55, 56, 54), (55, 57, 58, 56), (57, 45, 47, 58), (2, 20, 58, 47), (11, 8, 50, 52), (16, 19, 57, 55), (8, 5, 48, 50), (5, 2, 47, 48), (13, 16, 55, 53), (20, 17, 56, 58)])
_uv = me_torus_007.uv_layers.new(name='UVMap')
_uv.uv.foreach_set('vector', [0.5714, 0.6667, 0.7143, 0.6667, 0.7143, 1.0, 0.5714, 1.0, 0.7143, 1.0, 0.8571, 1.0, 0.8571, 1.0, 0.7143, 1.0, 0.5714, 0.3333, 0.7143, 0.3333, 0.7143, 0.6667, 0.5714, 0.6667, 0.7143, 0.6667, 0.8571, 0.6667, 0.8571, 1.0, 0.7143, 1.0, 0.4286, 1.0, 0.5714, 1.0, 0.5714, 1.0, 0.4286, 1.0, 0.7143, 0.3333, 0.8571, 0.3333, 0.8571, 0.6667, 0.7143, 0.6667, -2.22e-16, 0.6667, -2.22e-16, 1.0, -2.22e-16, 1.0, -2.22e-16, 0.6667, 0.5714, 1.0, 0.7143, 1.0, 0.7143, 1.0, 0.5714, 1.0, -2.22e-16, 0.3333, -2.22e-16, 0.6667, -2.22e-16, 0.6667, -2.22e-16, 0.3333, -2.22e-16, 0.6667, 0.1429, 0.6667, 0.1429, 1.0, -2.22e-16, 1.0, 0.1429, 0.3333, -2.22e-16, 0.3333, -2.22e-16, 0.3333, 0.1429, 0.3333, -2.22e-16, 0.3333, 0.1429, 0.3333, 0.1429, 0.6667, -2.22e-16, 0.6667, 0.1429, 0.6667, 0.2857, 0.6667, 0.2857, 1.0, 0.1429, 1.0, 0.8571, 0.0, 1.0, 0.0, 1.0, 0.0, 0.8571, 0.0, 0.1429, 0.3333, 0.2857, 0.3333, 0.2857, 0.6667, 0.1429, 0.6667, 0.2857, 0.6667, 0.4286, 0.6667, 0.4286, 1.0, 0.2857, 1.0, 0.2857, 0.3333, 0.1429, 0.3333, 0.1429, 0.3333, 0.2857, 0.3333, 0.2857, 0.3333, 0.4286, 0.3333, 0.4286, 0.6667, 0.2857, 0.6667, 0.4286, 0.6667, 0.5714, 0.6667, 0.5714, 1.0, 0.4286, 1.0, -2.22e-16, 1.0, 0.1429, 1.0, 0.1429, 1.0, -2.22e-16, 1.0, 0.4286, 0.3333, 0.5714, 0.3333, 0.5714, 0.6667, 0.4286, 0.6667, 0.8571, 1.0, 0.8571, 0.6667, 0.8571, 0.6667, 0.8571, 1.0, 1.0, 0.0, 0.8571, 0.0, 0.8571, 0.0, 1.0, 0.0, 0.8571, 0.6667, 0.8571, 0.3333, 0.8571, 0.3333, 0.8571, 0.6667, 0.8571, 1.0, 0.8571, 0.6667, 0.8571, 0.6667, 0.8571, 1.0, 0.8571, 0.3333, 1.0, 0.3333, 1.0, 0.3333, 0.8571, 0.3333, 1.0, 0.0, 0.8571, 0.0, 0.8571, 0.0, 1.0, 0.0, 0.8571, 0.6667, 1.0, 0.6667, 1.0, 1.0, 0.8571, 1.0, 0.8571, 0.3333, 1.0, 0.3333, 1.0, 0.6667, 0.8571, 0.6667, 0.8571, 0.3333, 1.0, 0.3333, 1.0, 0.3333, 0.8571, 0.3333, -2.22e-16, 0.6667, -2.22e-16, 1.0, -2.22e-16, 1.0, -2.22e-16, 0.6667, 0.8571, 0.3333, 0.8571, 0.3333, 0.8571, 0.3333, 0.8571, 0.3333, -2.22e-16, 0.3333, -2.22e-16, 0.6667, -2.22e-16, 0.6667, -2.22e-16, 0.3333, -2.22e-16, 0.3333, -2.22e-16, 0.6667, -2.22e-16, 0.6667, -2.22e-16, 0.3333, 0.8571, 0.6667, 0.8571, 0.3333, 0.8571, 0.3333, 0.8571, 0.6667, -2.22e-16, 0.6667, -2.22e-16, 1.0, -2.22e-16, 1.0, -2.22e-16, 0.6667, 0.8571, 0.3333, 1.0, 0.3333, 1.0, 0.3333, 0.8571, 0.3333, 1.0, 0.0, 0.8571, 0.0, 0.8571, 0.0, 1.0, 0.0, 0.8571, 1.0, 0.8571, 0.6667, 0.8571, 0.6667, 0.8571, 1.0, 0.8571, 1.0, 0.8571, 0.6667, 0.8571, 0.6667, 0.8571, 1.0, 0.8571, 0.6667, 0.8571, 0.3333, 0.8571, 0.3333, 0.8571, 0.6667, 0.8571, 0.0, 0.8571, 0.0, 0.8571, 0.0, 0.8571, 0.0, 0.8571, 0.3333, 0.8571, 0.6667, 0.8571, 0.6667, 0.8571, 0.3333, 0.8571, 0.6667, 0.8571, 0.3333, 0.8571, 0.3333, 0.8571, 0.6667, 0.8571, 0.6667, 0.8571, 1.0, 0.8571, 1.0, 0.8571, 0.6667, 0.5714, 0.0, 0.7143, 0.0, 0.7143, 0.3333, 0.5714, 0.3333, 0.7143, 0.0, 0.8571, 0.0, 0.8571, 0.3333, 0.7143, 0.3333, 0.8571, 0.0, 1.0, 0.0, 1.0, 0.3333, 0.8571, 0.3333, -2.22e-16, 0.0, 0.1429, 0.0, 0.1429, 0.3333, -2.22e-16, 0.3333, 0.1429, 0.0, 0.2857, 0.0, 0.2857, 0.3333, 0.1429, 0.3333, 0.2857, 0.0, 0.4286, 0.0, 0.4286, 0.3333, 0.2857, 0.3333, 0.4286, 0.0, 0.5714, 0.0, 0.5714, 0.3333, 0.4286, 0.3333, 0.5714, 0.3333, 0.4286, 0.3333, 0.4286, 0.3333, 0.5714, 0.3333, 1.0, 0.3333, 0.8571, 0.3333, 0.8571, 0.3333, 1.0, 0.3333, 0.2857, 1.0, 0.4286, 1.0, 0.4286, 1.0, 0.2857, 1.0, 0.8571, 0.3333, 0.7143, 0.3333, 0.7143, 0.3333, 0.8571, 0.3333, 0.7143, 0.3333, 0.5714, 0.3333, 0.5714, 0.3333, 0.7143, 0.3333, 0.1429, 1.0, 0.2857, 1.0, 0.2857, 1.0, 0.1429, 1.0, 0.4286, 0.3333, 0.2857, 0.3333, 0.2857, 0.3333, 0.4286, 0.3333])
me_torus_007.materials.append(mat_material_024)
me_torus_007.update()
me_cylinder_002 = bpy.data.meshes.new('Cylinder.002')
me_cylinder_002.from_pydata([(0.0, 0.9587, 0.06), (0.4793, 0.8302, 0.06), (0.8302, 0.4793, 0.06), (0.9587, 0.0, 0.06), (0.8302, -0.4793, 0.06), (0.4793, -0.8302, 0.06), (0.0, -0.9587, 0.06), (-0.4793, -0.8302, 0.06), (-0.8302, -0.4793, 0.06), (-0.9587, 0.0, 0.06), (-0.8302, 0.4793, 0.06), (-0.4793, 0.8302, 0.06), (0.9158, 0.1598, 0.06), (0.873, 0.3196, 0.06)], [], [(1, 0, 11, 10, 9, 8, 7, 6, 5, 4, 3, 12, 13, 2)])
_uv = me_cylinder_002.uv_layers.new(name='UVMap')
_uv.uv.foreach_set('vector', [0.365, 0.4493, 0.25, 0.4801, 0.135, 0.4493, 0.05075, 0.365, 0.01992, 0.25, 0.05075, 0.135, 0.135, 0.05075, 0.25, 0.01992, 0.365, 0.05075, 0.4493, 0.135, 0.4801, 0.25, 0.4698, 0.2883, 0.4595, 0.3267, 0.4493, 0.365])
me_cylinder_002.materials.append(mat_material_026)
me_cylinder_002.update()
me_cylinder_003 = bpy.data.meshes.new('Cylinder.003')
me_cylinder_003.from_pydata([(0.0, 1.0, -0.06), (0.0, 0.9587, 0.06), (0.5, 0.866, -0.06), (0.4793, 0.8302, 0.06), (0.866, 0.5, -0.06), (0.8302, 0.4793, 0.06), (1.0, 0.0, -0.06), (0.9587, 0.0, 0.06), (0.866, -0.5, -0.06), (0.8302, -0.4793, 0.06), (0.5, -0.866, -0.06), (0.4793, -0.8302, 0.06), (0.0, -1.0, -0.06), (0.0, -0.9587, 0.06), (-0.5, -0.866, -0.06), (-0.4793, -0.8302, 0.06), (-0.866, -0.5, -0.06), (-0.8302, -0.4793, 0.06), (-1.0, 0.0, -0.06), (-0.9587, 0.0, 0.06), (-0.866, 0.5, -0.06), (-0.8302, 0.4793, 0.06), (-0.5, 0.866, -0.06), (-0.4793, 0.8302, 0.06), (0.5, 0.866, 0.06), (0.0, 1.0, 0.06), (0.866, 0.5, 0.06), (1.0, 0.0, 0.06), (0.866, -0.5, 0.06), (0.5, -0.866, 0.06), (0.0, -1.0, 0.06), (-0.5, -0.866, 0.06), (-0.866, -0.5, 0.06), (-1.0, 0.0, 0.06), (-0.866, 0.5, 0.06), (-0.5, 0.866, 0.06), (0.5, 0.866, 0.07787), (0.0, 1.0, 0.07787), (0.866, 0.5, 0.07787), (1.0, 0.0, 0.07787), (0.866, -0.5, 0.07787), (0.5, -0.866, 0.07787), (0.0, -1.0, 0.07787), (-0.5, -0.866, 0.07787), (-0.866, -0.5, 0.07787), (-1.0, 0.0, 0.07787), (-0.866, 0.5, 0.07787), (-0.5, 0.866, 0.07787), (0.4793, 0.8302, 0.07787), (0.0, 0.9587, 0.07787), (0.8302, 0.4793, 0.07787), (0.9587, 0.0, 0.07787), (0.8302, -0.4793, 0.07787), (0.4793, -0.8302, 0.07787), (0.0, -0.9587, 0.07787), (-0.4793, -0.8302, 0.07787), (-0.8302, -0.4793, 0.07787), (-0.9587, 0.0, 0.07787), (-0.8302, 0.4793, 0.07787), (-0.4793, 0.8302, 0.07787), (0.9107, 0.3333, -0.06), (0.9553, 0.1667, -0.06), (0.9553, 0.1667, 0.06), (0.9107, 0.3333, 0.06), (0.9158, 0.1598, 0.06), (0.873, 0.3196, 0.06), (0.9553, 0.1667, 0.07787), (0.9107, 0.3333, 0.07787), (0.9158, 0.1598, 0.07787), (0.873, 0.3196, 0.07787), (0.831, 0.312, -0.06), (0.8757, 0.1453, -0.06), (0.8757, 0.1453, 0.06), (0.831, 0.312, 0.06)], [], [(0, 25, 24, 2), (2, 24, 26, 4), (61, 62, 27, 6), (6, 27, 28, 8), (8, 28, 29, 10), (10, 29, 30, 12), (12, 30, 31, 14), (14, 31, 32, 16), (16, 32, 33, 18), (18, 33, 34, 20), (20, 34, 35, 22), (22, 35, 25, 0), (0, 2, 4, 60, 61, 6, 8, 10, 12, 14, 16, 18, 20, 22), (31, 30, 42, 43), (26, 24, 36, 38), (13, 15, 55, 54), (11, 13, 54, 53), (33, 32, 44, 45), (28, 27, 39, 40), (9, 11, 53, 52), (23, 1, 49, 59), (35, 34, 46, 47), (30, 29, 41, 42), (7, 9, 52, 51), (21, 23, 59, 58), (49, 48, 36, 37), (48, 50, 38, 36), (68, 51, 39, 66), (51, 52, 40, 39), (52, 53, 41, 40), (53, 54, 42, 41), (54, 55, 43, 42), (55, 56, 44, 43), (56, 57, 45, 44), (57, 58, 46, 45), (58, 59, 47, 46), (59, 49, 37, 47), (25, 35, 47, 37), (15, 17, 56, 55), (1, 3, 48, 49), (29, 28, 40, 41), (34, 33, 45, 46), (17, 19, 57, 56), (3, 5, 50, 48), (19, 21, 58, 57), (63, 26, 38, 67), (32, 31, 43, 44), (64, 7, 51, 68), (24, 25, 37, 36), (5, 65, 69, 50), (65, 64, 68, 69), (27, 62, 66, 39), (62, 63, 67, 66), (50, 69, 67, 38), (69, 68, 66, 67), (4, 26, 63, 60), (61, 60, 70, 71), (70, 73, 72, 71), (62, 61, 71, 72), (60, 63, 73, 70), (63, 62, 72, 73)])
_uv = me_cylinder_003.uv_layers.new(name='UVMap')
_uv.uv.foreach_set('vector', [1.0, 0.5, 1.0, 1.0, 0.9167, 1.0, 0.9167, 0.5, 0.9167, 0.5, 0.9167, 1.0, 0.8333, 1.0, 0.8333, 0.5, 0.7778, 0.5, 0.7778, 1.0, 0.75, 1.0, 0.75, 0.5, 0.75, 0.5, 0.75, 1.0, 0.6667, 1.0, 0.6667, 0.5, 0.6667, 0.5, 0.6667, 1.0, 0.5833, 1.0, 0.5833, 0.5, 0.5833, 0.5, 0.5833, 1.0, 0.5, 1.0, 0.5, 0.5, 0.5, 0.5, 0.5, 1.0, 0.4167, 1.0, 0.4167, 0.5, 0.4167, 0.5, 0.4167, 1.0, 0.3333, 1.0, 0.3333, 0.5, 0.3333, 0.5, 0.3333, 1.0, 0.25, 1.0, 0.25, 0.5, 0.25, 0.5, 0.25, 1.0, 0.1667, 1.0, 0.1667, 0.5, 0.1667, 0.5, 0.1667, 1.0, 0.08333, 1.0, 0.08333, 0.5, 0.08333, 0.5, 0.08333, 1.0, 7.451e-08, 1.0, 7.451e-08, 0.5, 0.75, 0.49, 0.87, 0.4578, 0.9578, 0.37, 0.9686, 0.33, 0.9793, 0.29, 0.99, 0.25, 0.9578, 0.13, 0.87, 0.04215, 0.75, 0.01, 0.63, 0.04215, 0.5422, 0.13, 0.51, 0.25, 0.5422, 0.37, 0.63, 0.4578, 0.4167, 1.0, 0.5, 1.0, 0.5, 1.0, 0.4167, 1.0, 0.8333, 1.0, 0.9167, 1.0, 0.9167, 1.0, 0.8333, 1.0, 0.25, 0.01992, 0.135, 0.05075, 0.135, 0.05075, 0.25, 0.01992, 0.365, 0.05075, 0.25, 0.01992, 0.25, 0.01992, 0.365, 0.05075, 0.25, 1.0, 0.3333, 1.0, 0.3333, 1.0, 0.25, 1.0, 0.6667, 1.0, 0.75, 1.0, 0.75, 1.0, 0.6667, 1.0, 0.4493, 0.135, 0.365, 0.05075, 0.365, 0.05075, 0.4493, 0.135, 0.135, 0.4493, 0.25, 0.4801, 0.25, 0.4801, 0.135, 0.4493, 0.08333, 1.0, 0.1667, 1.0, 0.1667, 1.0, 0.08333, 1.0, 0.5, 1.0, 0.5833, 1.0, 0.5833, 1.0, 0.5, 1.0, 0.4801, 0.25, 0.4493, 0.135, 0.4493, 0.135, 0.4801, 0.25, 0.05075, 0.365, 0.135, 0.4493, 0.135, 0.4493, 0.05075, 0.365, 0.25, 0.4801, 0.365, 0.4493, 0.37, 0.4578, 0.25, 0.49, 0.365, 0.4493, 0.4493, 0.365, 0.4578, 0.37, 0.37, 0.4578, 0.4698, 0.2883, 0.4801, 0.25, 0.49, 0.25, 0.4793, 0.29, 0.4801, 0.25, 0.4493, 0.135, 0.4578, 0.13, 0.49, 0.25, 0.4493, 0.135, 0.365, 0.05075, 0.37, 0.04215, 0.4578, 0.13, 0.365, 0.05075, 0.25, 0.01992, 0.25, 0.01, 0.37, 0.04215, 0.25, 0.01992, 0.135, 0.05075, 0.13, 0.04215, 0.25, 0.01, 0.135, 0.05075, 0.05075, 0.135, 0.04215, 0.13, 0.13, 0.04215, 0.05075, 0.135, 0.01992, 0.25, 0.01, 0.25, 0.04215, 0.13, 0.01992, 0.25, 0.05075, 0.365, 0.04215, 0.37, 0.01, 0.25, 0.05075, 0.365, 0.135, 0.4493, 0.13, 0.4578, 0.04215, 0.37, 0.135, 0.4493, 0.25, 0.4801, 0.25, 0.49, 0.13, 0.4578, 7.451e-08, 1.0, 0.08333, 1.0, 0.08333, 1.0, 7.451e-08, 1.0, 0.135, 0.05075, 0.05075, 0.135, 0.05075, 0.135, 0.135, 0.05075, 0.25, 0.4801, 0.365, 0.4493, 0.365, 0.4493, 0.25, 0.4801, 0.5833, 1.0, 0.6667, 1.0, 0.6667, 1.0, 0.5833, 1.0, 0.1667, 1.0, 0.25, 1.0, 0.25, 1.0, 0.1667, 1.0, 0.05075, 0.135, 0.01992, 0.25, 0.01992, 0.25, 0.05075, 0.135, 0.365, 0.4493, 0.4493, 0.365, 0.4493, 0.365, 0.365, 0.4493, 0.01992, 0.25, 0.05075, 0.365, 0.05075, 0.365, 0.01992, 0.25, 0.8056, 1.0, 0.8333, 1.0, 0.8333, 1.0, 0.8056, 1.0, 0.3333, 1.0, 0.4167, 1.0, 0.4167, 1.0, 0.3333, 1.0, 0.4698, 0.2883, 0.4801, 0.25, 0.4801, 0.25, 0.4698, 0.2883, 0.9167, 1.0, 1.0, 1.0, 1.0, 1.0, 0.9167, 1.0, 0.4493, 0.365, 0.4595, 0.3267, 0.4595, 0.3267, 0.4493, 0.365, 0.4595, 0.3267, 0.4698, 0.2883, 0.4698, 0.2883, 0.4595, 0.3267, 0.75, 1.0, 0.7778, 1.0, 0.7778, 1.0, 0.75, 1.0, 0.7778, 1.0, 0.8056, 1.0, 0.8056, 1.0, 0.7778, 1.0, 0.4493, 0.365, 0.4595, 0.3267, 0.4686, 0.33, 0.4578, 0.37, 0.4595, 0.3267, 0.4698, 0.2883, 0.4793, 0.29, 0.4686, 0.33, 0.8333, 0.5, 0.8333, 1.0, 0.8056, 1.0, 0.8056, 0.5, 0.9793, 0.29, 0.9686, 0.33, 0.9686, 0.33, 0.9793, 0.29, 0.8056, 0.5, 0.8056, 1.0, 0.7778, 1.0, 0.7778, 0.5, 0.7778, 1.0, 0.7778, 0.5, 0.7778, 0.5, 0.7778, 1.0, 0.8056, 0.5, 0.8056, 1.0, 0.8056, 1.0, 0.8056, 0.5, 0.8056, 1.0, 0.7778, 1.0, 0.7778, 1.0, 0.8056, 1.0])
me_cylinder_003.materials.append(mat_material_027)
me_cylinder_003.update()
me_cube_011 = bpy.data.meshes.new('Cube.011')
me_cube_011.from_pydata([(-1.0, 1.0, -1.0), (-1.0, 1.0, 1.0), (-1.666, -1.0, -1.0), (-1.666, -1.0, 1.0), (-1.0, 0.6759, -1.0), (-1.0, 0.6759, 1.0), (1.0, 0.6759, -1.0), (1.0, 0.6759, 1.0), (-6.144, 0.6759, 1.0), (-6.144, 1.0, 1.0), (-6.144, 1.0, -1.0), (-6.144, 0.6759, -1.0), (-3.795, -0.7418, -1.0), (-1.225, -0.7418, 1.0), (-3.795, -0.7418, 1.0), (-1.225, -0.7418, -1.0), (6.392, -0.7418, 1.0), (6.392, -1.0, 1.0), (6.392, -1.0, -1.0), (6.392, -0.7418, -1.0), (-1.0, 1.0, -1.0), (1.0, 0.6759, -1.0), (1.0, 0.6759, 1.0), (-1.0, 1.0, 1.0), (-1.679, -1.0, -1.0), (-3.795, -0.7418, -1.0), (-3.795, -0.7418, 1.0), (-1.679, -1.0, 1.0)], [], [(1, 0, 10, 9), (21, 22, 7, 6), (3, 2, 18, 17), (12, 15, 2, 24, 25), (13, 14, 26, 27, 3), (0, 1, 23, 20), (22, 23, 1, 5, 7), (12, 14, 5, 4), (11, 8, 9, 10), (0, 4, 11, 10), (4, 5, 8, 11), (5, 1, 9, 8), (2, 3, 27, 24), (7, 5, 14, 13), (4, 6, 15, 12), (6, 7, 13, 15), (19, 16, 17, 18), (2, 15, 19, 18), (13, 3, 17, 16), (15, 13, 16, 19), (22, 21, 20, 23), (0, 20, 21, 6, 4), (24, 27, 26, 25), (25, 26, 14, 12)])
_uv = me_cube_011.uv_layers.new(name='UVMap')
_uv.uv.foreach_set('vector', [0.625, 0.25, 0.375, 0.25, 0.375, 0.25, 0.625, 0.25, 0.375, 0.5405, 0.625, 0.5405, 0.625, 0.5405, 0.375, 0.5405, 0.625, 0.75, 0.375, 0.75, 0.375, 0.75, 0.625, 0.75, 0.125, 0.7177, 0.375, 0.7177, 0.375, 0.75, 0.3738, 0.75, 0.125, 0.7177, 0.625, 0.7177, 0.875, 0.7177, 0.875, 0.7177, 0.6262, 0.75, 0.625, 0.75, 0.375, 0.25, 0.625, 0.25, 0.625, 0.25, 0.375, 0.25, 0.625, 0.5405, 0.875, 0.5, 0.875, 0.5, 0.875, 0.5405, 0.625, 0.5405, 0.375, 0.03227, 0.625, 0.03227, 0.625, 0.2095, 0.375, 0.2095, 0.375, 0.2095, 0.625, 0.2095, 0.625, 0.25, 0.375, 0.25, 0.125, 0.5, 0.125, 0.5405, 0.125, 0.5405, 0.125, 0.5, 0.375, 0.2095, 0.625, 0.2095, 0.625, 0.2095, 0.375, 0.2095, 0.875, 0.5405, 0.875, 0.5, 0.875, 0.5, 0.875, 0.5405, 0.375, 0.75, 0.625, 0.75, 0.625, 0.7512, 0.375, 0.7512, 0.625, 0.5405, 0.875, 0.5405, 0.875, 0.7177, 0.625, 0.7177, 0.125, 0.5405, 0.375, 0.5405, 0.375, 0.7177, 0.125, 0.7177, 0.375, 0.5405, 0.625, 0.5405, 0.625, 0.7177, 0.375, 0.7177, 0.375, 0.7177, 0.625, 0.7177, 0.625, 0.75, 0.375, 0.75, 0.375, 0.75, 0.375, 0.7177, 0.375, 0.7177, 0.375, 0.75, 0.625, 0.7177, 0.625, 0.75, 0.625, 0.75, 0.625, 0.7177, 0.375, 0.7177, 0.625, 0.7177, 0.625, 0.7177, 0.375, 0.7177, 0.625, 0.5405, 0.375, 0.5405, 0.375, 0.25, 0.625, 0.25, 0.125, 0.5, 0.125, 0.5, 0.375, 0.5405, 0.375, 0.5405, 0.125, 0.5405, 0.375, 0.0, 0.625, 0.0, 0.625, 0.03227, 0.375, 0.03227, 0.375, 0.03227, 0.625, 0.03227, 0.625, 0.03227, 0.375, 0.03227])
me_cube_011.materials.append(mat_material_028)
me_cube_011.update()
me_cube_018 = bpy.data.meshes.new('Cube.018')
me_cube_018.from_pydata([(-1.0, -1.0, -1.0), (-1.0, -1.0, 1.0), (-1.0, 1.0, -1.0), (-1.0, 1.0, 1.0), (1.0, -1.0, -1.0), (1.0, -1.0, 1.0), (-1.0, 0.6759, -1.0), (-1.0, 0.6759, 1.0), (1.0, 0.6759, -1.0), (1.0, 0.6759, 1.0), (-6.144, 0.6759, 1.0), (-6.144, 1.0, 1.0), (-6.144, 1.0, -1.0), (-6.144, 0.6759, -1.0), (-1.0, 1.0, -1.0), (1.0, 0.6759, -1.0), (1.0, 0.6759, 1.0), (-1.0, 1.0, 1.0)], [], [(3, 2, 12, 11), (15, 16, 9, 8), (8, 9, 5, 4), (4, 5, 1, 0), (6, 8, 4, 0), (9, 7, 1, 5), (2, 3, 17, 14), (16, 17, 3, 7, 9), (0, 1, 7, 6), (13, 10, 11, 12), (2, 6, 13, 12), (6, 7, 10, 13), (7, 3, 11, 10), (16, 15, 14, 17), (2, 14, 15, 8, 6)])
_uv = me_cube_018.uv_layers.new(name='UVMap')
_uv.uv.foreach_set('vector', [0.625, 0.25, 0.375, 0.25, 0.375, 0.25, 0.625, 0.25, 0.375, 0.5405, 0.625, 0.5405, 0.625, 0.5405, 0.375, 0.5405, 0.375, 0.5405, 0.625, 0.5405, 0.625, 0.75, 0.375, 0.75, 0.375, 0.75, 0.625, 0.75, 0.625, 1.0, 0.375, 1.0, 0.125, 0.5405, 0.375, 0.5405, 0.375, 0.75, 0.125, 0.75, 0.625, 0.5405, 0.875, 0.5405, 0.875, 0.75, 0.625, 0.75, 0.375, 0.25, 0.625, 0.25, 0.625, 0.25, 0.375, 0.25, 0.625, 0.5405, 0.875, 0.5, 0.875, 0.5, 0.875, 0.5405, 0.625, 0.5405, 0.375, 0.0, 0.625, 0.0, 0.625, 0.2095, 0.375, 0.2095, 0.375, 0.2095, 0.625, 0.2095, 0.625, 0.25, 0.375, 0.25, 0.125, 0.5, 0.125, 0.5405, 0.125, 0.5405, 0.125, 0.5, 0.375, 0.2095, 0.625, 0.2095, 0.625, 0.2095, 0.375, 0.2095, 0.875, 0.5405, 0.875, 0.5, 0.875, 0.5, 0.875, 0.5405, 0.625, 0.5405, 0.375, 0.5405, 0.375, 0.25, 0.625, 0.25, 0.125, 0.5, 0.125, 0.5, 0.375, 0.5405, 0.375, 0.5405, 0.125, 0.5405])
me_cube_018.materials.append(mat_material_029)
me_cube_018.update()
me_cube_019 = bpy.data.meshes.new('Cube.019')
me_cube_019.from_pydata([(-1.0, -1.0, -1.0), (-1.0, -1.0, 1.0), (-1.0, 1.0, -1.0), (-1.0, 1.0, 1.0), (1.0, -1.0, -1.0), (1.0, -1.0, 1.0), (-1.0, 0.6759, -1.0), (-1.0, 0.6759, 1.0), (1.0, 0.6759, -1.0), (1.0, 0.6759, 1.0), (-6.144, 0.6759, 1.0), (-6.144, 1.0, 1.0), (-6.144, 1.0, -1.0), (-6.144, 0.6759, -1.0), (-1.0, 1.0, -1.0), (1.0, 0.6759, -1.0), (1.0, 0.6759, 1.0), (-1.0, 1.0, 1.0)], [], [(3, 2, 12, 11), (15, 16, 9, 8), (8, 9, 5, 4), (4, 5, 1, 0), (6, 8, 4, 0), (9, 7, 1, 5), (2, 3, 17, 14), (16, 17, 3, 7, 9), (0, 1, 7, 6), (13, 10, 11, 12), (2, 6, 13, 12), (6, 7, 10, 13), (7, 3, 11, 10), (16, 15, 14, 17), (2, 14, 15, 8, 6)])
_uv = me_cube_019.uv_layers.new(name='UVMap')
_uv.uv.foreach_set('vector', [0.625, 0.25, 0.375, 0.25, 0.375, 0.25, 0.625, 0.25, 0.375, 0.5405, 0.625, 0.5405, 0.625, 0.5405, 0.375, 0.5405, 0.375, 0.5405, 0.625, 0.5405, 0.625, 0.75, 0.375, 0.75, 0.375, 0.75, 0.625, 0.75, 0.625, 1.0, 0.375, 1.0, 0.125, 0.5405, 0.375, 0.5405, 0.375, 0.75, 0.125, 0.75, 0.625, 0.5405, 0.875, 0.5405, 0.875, 0.75, 0.625, 0.75, 0.375, 0.25, 0.625, 0.25, 0.625, 0.25, 0.375, 0.25, 0.625, 0.5405, 0.875, 0.5, 0.875, 0.5, 0.875, 0.5405, 0.625, 0.5405, 0.375, 0.0, 0.625, 0.0, 0.625, 0.2095, 0.375, 0.2095, 0.375, 0.2095, 0.625, 0.2095, 0.625, 0.25, 0.375, 0.25, 0.125, 0.5, 0.125, 0.5405, 0.125, 0.5405, 0.125, 0.5, 0.375, 0.2095, 0.625, 0.2095, 0.625, 0.2095, 0.375, 0.2095, 0.875, 0.5405, 0.875, 0.5, 0.875, 0.5, 0.875, 0.5405, 0.625, 0.5405, 0.375, 0.5405, 0.375, 0.25, 0.625, 0.25, 0.125, 0.5, 0.125, 0.5, 0.375, 0.5405, 0.375, 0.5405, 0.125, 0.5405])
me_cube_019.materials.append(mat_material_030)
me_cube_019.update()
me_cube_020 = bpy.data.meshes.new('Cube.020')
me_cube_020.from_pydata([(-1.0, -1.0, -1.0), (-1.0, -1.0, 1.0), (-1.0, 1.0, -1.0), (-1.0, 1.0, 1.0), (1.0, -1.0, -1.0), (1.0, -1.0, 1.0), (-1.0, 0.6759, -1.0), (-1.0, 0.6759, 1.0), (1.0, 0.6759, -1.0), (1.0, 0.6759, 1.0), (-6.144, 0.6759, 1.0), (-6.144, 1.0, 1.0), (-6.144, 1.0, -1.0), (-6.144, 0.6759, -1.0), (-1.0, 1.0, -1.0), (1.0, 0.6759, -1.0), (1.0, 0.6759, 1.0), (-1.0, 1.0, 1.0)], [], [(3, 2, 12, 11), (15, 16, 9, 8), (8, 9, 5, 4), (4, 5, 1, 0), (6, 8, 4, 0), (9, 7, 1, 5), (2, 3, 17, 14), (16, 17, 3, 7, 9), (0, 1, 7, 6), (13, 10, 11, 12), (2, 6, 13, 12), (6, 7, 10, 13), (7, 3, 11, 10), (16, 15, 14, 17), (2, 14, 15, 8, 6)])
_uv = me_cube_020.uv_layers.new(name='UVMap')
_uv.uv.foreach_set('vector', [0.625, 0.25, 0.375, 0.25, 0.375, 0.25, 0.625, 0.25, 0.375, 0.5405, 0.625, 0.5405, 0.625, 0.5405, 0.375, 0.5405, 0.375, 0.5405, 0.625, 0.5405, 0.625, 0.75, 0.375, 0.75, 0.375, 0.75, 0.625, 0.75, 0.625, 1.0, 0.375, 1.0, 0.125, 0.5405, 0.375, 0.5405, 0.375, 0.75, 0.125, 0.75, 0.625, 0.5405, 0.875, 0.5405, 0.875, 0.75, 0.625, 0.75, 0.375, 0.25, 0.625, 0.25, 0.625, 0.25, 0.375, 0.25, 0.625, 0.5405, 0.875, 0.5, 0.875, 0.5, 0.875, 0.5405, 0.625, 0.5405, 0.375, 0.0, 0.625, 0.0, 0.625, 0.2095, 0.375, 0.2095, 0.375, 0.2095, 0.625, 0.2095, 0.625, 0.25, 0.375, 0.25, 0.125, 0.5, 0.125, 0.5405, 0.125, 0.5405, 0.125, 0.5, 0.375, 0.2095, 0.625, 0.2095, 0.625, 0.2095, 0.375, 0.2095, 0.875, 0.5405, 0.875, 0.5, 0.875, 0.5, 0.875, 0.5405, 0.625, 0.5405, 0.375, 0.5405, 0.375, 0.25, 0.625, 0.25, 0.125, 0.5, 0.125, 0.5, 0.375, 0.5405, 0.375, 0.5405, 0.125, 0.5405])
me_cube_020.materials.append(mat_material_031)
me_cube_020.update()
me_cube_021 = bpy.data.meshes.new('Cube.021')
me_cube_021.from_pydata([(-1.0, -1.0, -1.0), (-1.0, -1.0, 1.0), (-1.0, 1.0, -1.0), (-1.0, 1.0, 1.0), (1.0, -1.0, -1.0), (1.0, -1.0, 1.0), (-1.0, 0.6759, -1.0), (-1.0, 0.6759, 1.0), (1.0, 0.6759, -1.0), (1.0, 0.6759, 1.0), (-6.144, 0.6759, 1.0), (-6.144, 1.0, 1.0), (-6.144, 1.0, -1.0), (-6.144, 0.6759, -1.0), (-1.0, 1.0, -1.0), (1.0, 0.6759, -1.0), (1.0, 0.6759, 1.0), (-1.0, 1.0, 1.0)], [], [(3, 2, 12, 11), (15, 16, 9, 8), (8, 9, 5, 4), (4, 5, 1, 0), (6, 8, 4, 0), (9, 7, 1, 5), (2, 3, 17, 14), (16, 17, 3, 7, 9), (0, 1, 7, 6), (13, 10, 11, 12), (2, 6, 13, 12), (6, 7, 10, 13), (7, 3, 11, 10), (16, 15, 14, 17), (2, 14, 15, 8, 6)])
_uv = me_cube_021.uv_layers.new(name='UVMap')
_uv.uv.foreach_set('vector', [0.625, 0.25, 0.375, 0.25, 0.375, 0.25, 0.625, 0.25, 0.375, 0.5405, 0.625, 0.5405, 0.625, 0.5405, 0.375, 0.5405, 0.375, 0.5405, 0.625, 0.5405, 0.625, 0.75, 0.375, 0.75, 0.375, 0.75, 0.625, 0.75, 0.625, 1.0, 0.375, 1.0, 0.125, 0.5405, 0.375, 0.5405, 0.375, 0.75, 0.125, 0.75, 0.625, 0.5405, 0.875, 0.5405, 0.875, 0.75, 0.625, 0.75, 0.375, 0.25, 0.625, 0.25, 0.625, 0.25, 0.375, 0.25, 0.625, 0.5405, 0.875, 0.5, 0.875, 0.5, 0.875, 0.5405, 0.625, 0.5405, 0.375, 0.0, 0.625, 0.0, 0.625, 0.2095, 0.375, 0.2095, 0.375, 0.2095, 0.625, 0.2095, 0.625, 0.25, 0.375, 0.25, 0.125, 0.5, 0.125, 0.5405, 0.125, 0.5405, 0.125, 0.5, 0.375, 0.2095, 0.625, 0.2095, 0.625, 0.2095, 0.375, 0.2095, 0.875, 0.5405, 0.875, 0.5, 0.875, 0.5, 0.875, 0.5405, 0.625, 0.5405, 0.375, 0.5405, 0.375, 0.25, 0.625, 0.25, 0.125, 0.5, 0.125, 0.5, 0.375, 0.5405, 0.375, 0.5405, 0.125, 0.5405])
me_cube_021.materials.append(mat_material_032)
me_cube_021.update()
me_cube_022 = bpy.data.meshes.new('Cube.022')
me_cube_022.from_pydata([(0.4146, -5.715, -0.005711), (-0.4643, -5.696, -0.005711), (0.4886, -2.406, -0.005711), (0.1413, 0.5343, -0.005711), (0.1413, 0.5343, 0.412), (0.4886, -2.406, 0.412), (0.08806, 0.5355, -0.005711), (-0.3903, -2.387, -0.005711), (-0.3903, -2.387, 0.412), (0.08806, 0.5355, 0.412), (0.4146, -5.715, 0.1605), (0.4886, -2.406, 0.412), (-0.3903, -2.387, 0.412), (-0.4643, -5.696, 0.1605), (-1.12, -5.87, -0.9132), (-1.12, -5.87, 0.4209), (-1.12, -5.235, -0.9132), (-1.12, -5.235, 0.4209), (1.11, -5.87, -0.9132), (1.11, -5.87, 0.4209), (1.11, -5.235, -0.9132), (1.11, -5.235, 0.4209), (-1.364, -5.552, -1.059), (-1.364, -5.939, -0.2462), (-1.364, -5.552, 0.5671), (-1.364, -5.165, -0.2462), (-0.005117, -5.165, -1.059), (-0.005117, -5.165, 0.5671), (1.354, -5.165, -0.2462), (1.354, -5.552, -1.059), (1.354, -5.552, 0.5671), (1.354, -5.939, -0.2462), (-0.005117, -5.939, -1.059), (-0.005117, -5.939, 0.5671), (-1.877, -5.552, -0.2462), (-0.005117, -5.019, -0.2462), (1.867, -5.552, -0.2462), (-0.005117, -6.085, -0.2462), (-0.005117, -5.552, -1.366), (-0.005117, -5.552, 0.8738), (0.9193, -5.175, -0.2538), (-1.04, -5.163, -0.2538), (0.3099, -1.207, -0.2538), (0.3099, -1.207, 0.3035), (0.1912, -1.207, -0.2538), (0.1912, -1.207, 0.3035), (0.9193, -5.175, -0.03204), (-1.04, -5.163, -0.03204)], [], [(7, 8, 12, 13, 1), (0, 10, 11, 5, 2), (2, 5, 4, 3), (8, 7, 6, 9), (6, 7, 1, 0, 2, 3), (12, 11, 10, 13), (12, 8, 9, 4, 5, 11), (14, 23, 34, 22), (23, 15, 24, 34), (34, 24, 17, 25), (22, 34, 25, 16), (16, 25, 35, 26), (25, 17, 27, 35), (35, 27, 21, 28), (26, 35, 28, 20), (20, 28, 36, 29), (28, 21, 30, 36), (36, 30, 19, 31), (29, 36, 31, 18), (18, 31, 37, 32), (31, 19, 33, 37), (37, 33, 15, 23), (32, 37, 23, 14), (16, 26, 38, 22), (26, 20, 29, 38), (38, 29, 18, 32), (22, 38, 32, 14), (21, 27, 39, 30), (27, 17, 24, 39), (39, 24, 15, 33), (30, 39, 33, 19), (41, 47, 46, 40), (42, 43, 45, 44)])
me_cube_022.polygons.foreach_set('material_index', [1, 1, 1, 1, 1, 1, 1, 0, 0, 0, 0, 0, 0, 0, 0, 0, 0, 0, 0, 0, 0, 0, 0, 0, 0, 0, 0, 0, 0, 0, 0, 1, 1])
_uv = me_cube_022.uv_layers.new(name='UVMap')
_uv.uv.foreach_set('vector', [0.375, 0.3674, 0.625, 0.3674, 0.625, 0.3674, 0.4745, 0.5, 0.375, 0.5, 0.375, 0.75, 0.4745, 0.75, 0.625, 0.8826, 0.625, 0.8826, 0.375, 0.8826, 0.375, 0.0, 0.625, 0.0, 0.625, 0.1174, 0.375, 0.1174, 0.625, 0.3674, 0.375, 0.3674, 0.375, 0.1326, 0.625, 0.1326, 0.125, 0.6174, 0.2424, 0.5, 0.375, 0.5, 0.375, 0.75, 0.2424, 0.75, 0.125, 0.6326, 0.7576, 0.5, 0.7576, 0.75, 0.4745, 0.75, 0.4745, 0.5, 0.7576, 0.5, 0.7576, 0.5, 0.875, 0.6174, 0.875, 0.6326, 0.7576, 0.75, 0.7576, 0.75, 0.375, 0.0, 0.5, 0.0, 0.5, 0.125, 0.375, 0.125, 0.5, 0.0, 0.625, 0.0, 0.625, 0.125, 0.5, 0.125, 0.5, 0.125, 0.625, 0.125, 0.625, 0.25, 0.5, 0.25, 0.375, 0.125, 0.5, 0.125, 0.5, 0.25, 0.375, 0.25, 0.375, 0.25, 0.5, 0.25, 0.5, 0.375, 0.375, 0.375, 0.5, 0.25, 0.625, 0.25, 0.625, 0.375, 0.5, 0.375, 0.5, 0.375, 0.625, 0.375, 0.625, 0.5, 0.5, 0.5, 0.375, 0.375, 0.5, 0.375, 0.5, 0.5, 0.375, 0.5, 0.375, 0.5, 0.5, 0.5, 0.5, 0.625, 0.375, 0.625, 0.5, 0.5, 0.625, 0.5, 0.625, 0.625, 0.5, 0.625, 0.5, 0.625, 0.625, 0.625, 0.625, 0.75, 0.5, 0.75, 0.375, 0.625, 0.5, 0.625, 0.5, 0.75, 0.375, 0.75, 0.375, 0.75, 0.5, 0.75, 0.5, 0.875, 0.375, 0.875, 0.5, 0.75, 0.625, 0.75, 0.625, 0.875, 0.5, 0.875, 0.5, 0.875, 0.625, 0.875, 0.625, 1.0, 0.5, 1.0, 0.375, 0.875, 0.5, 0.875, 0.5, 1.0, 0.375, 1.0, 0.125, 0.5, 0.25, 0.5, 0.25, 0.625, 0.125, 0.625, 0.25, 0.5, 0.375, 0.5, 0.375, 0.625, 0.25, 0.625, 0.25, 0.625, 0.375, 0.625, 0.375, 0.75, 0.25, 0.75, 0.125, 0.625, 0.25, 0.625, 0.25, 0.75, 0.125, 0.75, 0.625, 0.5, 0.75, 0.5, 0.75, 0.625, 0.625, 0.625, 0.75, 0.5, 0.875, 0.5, 0.875, 0.625, 0.75, 0.625, 0.75, 0.625, 0.875, 0.625, 0.875, 0.75, 0.75, 0.75, 0.625, 0.625, 0.75, 0.625, 0.75, 0.75, 0.625, 0.75, 0.375, 0.5, 0.4745, 0.5, 0.4745, 0.75, 0.375, 0.75, 0.375, 0.1174, 0.625, 0.1174, 0.625, 0.1326, 0.375, 0.1326])
me_cube_022.materials.append(mat_material_033)
me_cube_022.materials.append(mat_material_034)
me_cube_022.update()
me_cube_025 = bpy.data.meshes.new('Cube.025')
me_cube_025.from_pydata([(-1.0, -1.0, -1.0), (-1.0, -1.0, 1.0), (-1.0, 1.0, -1.0), (-1.0, 1.0, 1.0), (1.0, -1.0, -1.0), (1.0, -1.0, 1.0), (-1.0, 0.6759, -1.0), (-1.0, 0.6759, 1.0), (1.0, 0.6759, -1.0), (1.0, 0.6759, 1.0), (-6.144, 0.6759, 1.0), (-6.144, 1.0, 1.0), (-6.144, 1.0, -1.0), (-6.144, 0.6759, -1.0), (-1.0, 1.0, -1.0), (1.0, 0.6759, -1.0), (1.0, 0.6759, 1.0), (-1.0, 1.0, 1.0), (-0.8046, 0.06271, -0.8046), (-0.8046, -0.3868, -0.8046), (0.8046, 0.06271, 0.8046), (0.8046, -0.3868, 0.8046), (-0.8046, -0.3868, 0.8046), (-0.8046, 0.06271, 0.8046), (0.8046, -0.3868, -0.8046), (0.8046, 0.06271, -0.8046), (-2.504, 0.06271, -0.8046), (-2.504, -0.3868, -0.8046), (-2.504, -0.3868, 0.8046), (-2.504, 0.06271, 0.8046), (2.23, 0.06271, 0.8046), (2.23, -0.3868, 0.8046), (2.23, -0.3868, -0.8046), (2.23, 0.06271, -0.8046)], [], [(3, 2, 12, 11), (15, 16, 9, 8), (24, 21, 5, 4), (4, 5, 1, 0), (19, 24, 4, 0), (21, 22, 1, 5), (2, 3, 17, 14), (16, 17, 3, 7, 9), (18, 23, 7, 6), (13, 10, 11, 12), (2, 6, 13, 12), (6, 7, 10, 13), (7, 3, 11, 10), (16, 15, 14, 17), (2, 14, 15, 8, 6), (0, 1, 22, 19), (23, 18, 26, 29), (9, 7, 23, 20), (20, 23, 22, 21), (6, 8, 25, 18), (18, 25, 24, 19), (8, 9, 20, 25), (24, 25, 33, 32), (27, 28, 29, 26), (22, 23, 29, 28), (18, 19, 27, 26), (19, 22, 28, 27), (33, 30, 31, 32), (20, 21, 31, 30), (25, 20, 30, 33), (21, 24, 32, 31)])
_uv = me_cube_025.uv_layers.new(name='UVMap')
_uv.uv.foreach_set('vector', [0.625, 0.25, 0.375, 0.25, 0.375, 0.25, 0.625, 0.25, 0.375, 0.5405, 0.625, 0.5405, 0.625, 0.5405, 0.375, 0.5405, 0.375, 0.6733, 0.625, 0.6733, 0.625, 0.75, 0.375, 0.75, 0.375, 0.75, 0.625, 0.75, 0.625, 1.0, 0.375, 1.0, 0.1494, 0.6733, 0.375, 0.6733, 0.375, 0.75, 0.125, 0.75, 0.625, 0.6733, 0.8506, 0.6733, 0.875, 0.75, 0.625, 0.75, 0.375, 0.25, 0.625, 0.25, 0.625, 0.25, 0.375, 0.25, 0.625, 0.5405, 0.875, 0.5, 0.875, 0.5, 0.875, 0.5405, 0.625, 0.5405, 0.3994, 0.1328, 0.6006, 0.1328, 0.625, 0.2095, 0.375, 0.2095, 0.375, 0.2095, 0.625, 0.2095, 0.625, 0.25, 0.375, 0.25, 0.125, 0.5, 0.125, 0.5405, 0.125, 0.5405, 0.125, 0.5, 0.375, 0.2095, 0.625, 0.2095, 0.625, 0.2095, 0.375, 0.2095, 0.875, 0.5405, 0.875, 0.5, 0.875, 0.5, 0.875, 0.5405, 0.625, 0.5405, 0.375, 0.5405, 0.375, 0.25, 0.625, 0.25, 0.125, 0.5, 0.125, 0.5, 0.375, 0.5405, 0.375, 0.5405, 0.125, 0.5405, 0.375, 0.0, 0.625, 0.0, 0.6006, 0.07665, 0.3994, 0.07665, 0.6006, 0.1328, 0.3994, 0.1328, 0.3994, 0.1328, 0.6006, 0.1328, 0.625, 0.5405, 0.875, 0.5405, 0.8506, 0.6172, 0.625, 0.6172, 0.625, 0.6172, 0.8506, 0.6172, 0.8506, 0.6733, 0.625, 0.6733, 0.125, 0.5405, 0.375, 0.5405, 0.375, 0.6172, 0.1494, 0.6172, 0.1494, 0.6172, 0.375, 0.6172, 0.375, 0.6733, 0.1494, 0.6733, 0.375, 0.5405, 0.625, 0.5405, 0.625, 0.6172, 0.375, 0.6172, 0.375, 0.6733, 0.375, 0.6172, 0.375, 0.6172, 0.375, 0.6733, 0.3994, 0.07665, 0.6006, 0.07665, 0.6006, 0.1328, 0.3994, 0.1328, 0.8506, 0.6733, 0.8506, 0.6172, 0.8506, 0.6172, 0.8506, 0.6733, 0.1494, 0.6172, 0.1494, 0.6733, 0.1494, 0.6733, 0.1494, 0.6172, 0.3994, 0.07665, 0.6006, 0.07665, 0.6006, 0.07665, 0.3994, 0.07665, 0.375, 0.6172, 0.625, 0.6172, 0.625, 0.6733, 0.375, 0.6733, 0.625, 0.6172, 0.625, 0.6733, 0.625, 0.6733, 0.625, 0.6172, 0.375, 0.6172, 0.625, 0.6172, 0.625, 0.6172, 0.375, 0.6172, 0.625, 0.6733, 0.375, 0.6733, 0.375, 0.6733, 0.625, 0.6733])
me_cube_025.materials.append(mat_material_037)
me_cube_025.update()
me_cube_026 = bpy.data.meshes.new('Cube.026')
me_cube_026.from_pydata([(-0.9534, -1.0, -1.0), (-0.9534, -1.0, 1.0), (-5.395, 1.0, -1.0), (7.099, 0.6759, -1.0), (1.106, -1.0, -1.0), (1.106, -1.0, 1.0), (-4.686, 0.6759, -1.0), (-4.686, 0.6759, 1.0), (-1.549, 0.6759, -1.0), (-1.549, 0.6759, 1.0), (4.518, 1.0, 1.0), (7.099, 0.6759, 1.0), (-5.395, 1.0, -1.0), (-5.395, 1.0, 0.7733), (-5.395, 1.0, -1.0), (-1.549, 0.6759, -1.0), (-1.549, 0.6759, 1.0), (-5.392, 1.0, 1.0), (-5.395, 1.0, 0.7733), (-4.873, 0.7733, 1.0), (-5.392, 1.0, 1.0), (-4.686, 0.6759, 1.0), (-4.686, 0.6759, -1.0), (4.518, 1.0, -1.0), (-0.2815, -0.7218, -1.0), (1.939, -0.7218, 1.0), (-0.2815, -0.7218, 1.0), (1.939, -0.7218, -1.0), (-6.134, -0.7218, -1.0), (-6.134, -1.0, -1.0), (-6.134, -1.0, 1.0), (-6.134, -0.7218, 1.0), (0.5282, -0.02293, 1.0), (3.892, -0.02293, -1.0), (0.5282, -0.02293, -1.0), (3.892, -0.02293, 1.0)], [], [(16, 15, 3, 11), (15, 16, 9, 8), (27, 25, 5, 4), (4, 5, 1, 0), (24, 27, 4, 0), (25, 26, 1, 5), (16, 17, 20, 19, 7, 9), (18, 2, 12, 13), (34, 32, 7, 6), (15, 14, 23, 3), (11, 3, 23, 10), (14, 17, 10, 23), (2, 18, 20, 17, 14), (17, 16, 11, 10), (2, 14, 15, 8, 6), (18, 19, 20), (6, 7, 21, 22), (21, 13, 12, 22), (0, 1, 30, 29), (35, 32, 26, 25), (34, 33, 27, 24), (33, 35, 25, 27), (29, 30, 31, 28), (26, 24, 28, 31), (24, 0, 29, 28), (1, 26, 31, 30), (8, 9, 35, 33), (6, 8, 33, 34), (9, 7, 32, 35), (24, 26, 32, 34)])
_uv = me_cube_026.uv_layers.new(name='UVMap')
_uv.uv.foreach_set('vector', [0.625, 0.5405, 0.375, 0.5405, 0.375, 0.5405, 0.625, 0.5405, 0.375, 0.5405, 0.625, 0.5405, 0.625, 0.5405, 0.375, 0.5405, 0.375, 0.7152, 0.625, 0.7152, 0.625, 0.75, 0.375, 0.75, 0.375, 0.75, 0.625, 0.75, 0.625, 1.0, 0.375, 1.0, 0.125, 0.7152, 0.375, 0.7152, 0.375, 0.75, 0.125, 0.75, 0.625, 0.7152, 0.875, 0.7152, 0.875, 0.75, 0.625, 0.75, 0.625, 0.5405, 0.875, 0.5, 0.875, 0.5, 0.875, 0.5283, 0.875, 0.5405, 0.625, 0.5405, 0.5967, 0.25, 0.375, 0.25, 0.375, 0.25, 0.5967, 0.25, 0.375, 0.1221, 0.625, 0.1221, 0.625, 0.2095, 0.375, 0.2095, 0.375, 0.5405, 0.125, 0.5, 0.125, 0.5, 0.375, 0.5405, 0.625, 0.5405, 0.375, 0.5405, 0.375, 0.25, 0.625, 0.25, 0.375, 0.25, 0.625, 0.25, 0.625, 0.25, 0.375, 0.25, 0.375, 0.25, 0.5967, 0.25, 0.625, 0.25, 0.625, 0.25, 0.375, 0.25, 0.875, 0.5, 0.625, 0.5405, 0.625, 0.5405, 0.875, 0.5, 0.125, 0.5, 0.125, 0.5, 0.375, 0.5405, 0.375, 0.5405, 0.125, 0.5405, 0.5967, 0.25, 0.625, 0.25, 0.625, 0.25, 0.375, 0.2095, 0.625, 0.2095, 0.625, 0.2095, 0.375, 0.2095, 0.625, 0.2095, 0.5967, 0.25, 0.375, 0.25, 0.375, 0.2095, 0.375, 1.0, 0.625, 1.0, 0.625, 1.0, 0.375, 1.0, 0.625, 0.6279, 0.875, 0.6279, 0.875, 0.7152, 0.625, 0.7152, 0.125, 0.6279, 0.375, 0.6279, 0.375, 0.7152, 0.125, 0.7152, 0.375, 0.6279, 0.625, 0.6279, 0.625, 0.7152, 0.375, 0.7152, 0.375, 0.0, 0.625, 0.0, 0.625, 0.03477, 0.375, 0.03477, 0.625, 0.03477, 0.375, 0.03477, 0.375, 0.03477, 0.625, 0.03477, 0.125, 0.7152, 0.125, 0.75, 0.125, 0.75, 0.125, 0.7152, 0.875, 0.75, 0.875, 0.7152, 0.875, 0.7152, 0.875, 0.75, 0.375, 0.5405, 0.625, 0.5405, 0.625, 0.6279, 0.375, 0.6279, 0.125, 0.5405, 0.375, 0.5405, 0.375, 0.6279, 0.125, 0.6279, 0.625, 0.5405, 0.875, 0.5405, 0.875, 0.6279, 0.625, 0.6279, 0.375, 0.03477, 0.625, 0.03477, 0.625, 0.1221, 0.375, 0.1221])
me_cube_026.materials.append(mat_material_038)
me_cube_026.update()
me_cube_027 = bpy.data.meshes.new('Cube.027')
me_cube_027.from_pydata([(-1.0, -1.0, -1.0), (-1.0, -1.0, 1.0), (-1.0, 1.0, -1.0), (-1.0, 1.0, 1.0), (1.0, -1.0, -1.0), (1.0, -1.0, 1.0), (-1.0, 0.6759, -1.0), (-1.0, 0.6759, 1.0), (1.0, 0.6759, -1.0), (1.0, 0.6759, 1.0), (-6.144, 0.6759, 1.0), (-6.144, 1.0, 1.0), (-6.144, 1.0, -1.0), (-6.144, 0.6759, -1.0), (-1.0, 1.0, -1.0), (1.0, 0.6759, -1.0), (1.0, 0.6759, 1.0), (-1.0, 1.0, 1.0), (-1.0, 1.0, 1.0), (1.0, 0.6759, 1.0), (1.0, 0.6759, -1.0), (-1.0, 1.0, -1.0), (-1.0, 2.236, 1.0), (1.0, 1.912, 1.0), (1.0, 1.912, -1.0), (-1.0, 2.236, -1.0), (-7.676, 0.6759, 1.0), (-7.676, 1.0, 1.0), (-7.676, 1.0, -1.0), (-7.676, 0.6759, -1.0), (-6.144, 2.148, 1.0), (-6.144, 2.148, -1.0), (-7.676, 2.148, 1.0), (-7.676, 2.148, -1.0)], [], [(3, 2, 12, 11), (15, 16, 9, 8), (8, 9, 5, 4), (4, 5, 1, 0), (6, 8, 4, 0), (9, 7, 1, 5), (2, 3, 17, 14), (16, 17, 3, 7, 9), (0, 1, 7, 6), (12, 13, 29, 28), (2, 6, 13, 12), (6, 7, 10, 13), (7, 3, 11, 10), (15, 14, 21, 20), (2, 14, 15, 8, 6), (21, 18, 22, 25), (17, 16, 19, 18), (14, 17, 18, 21), (16, 15, 20, 19), (23, 24, 25, 22), (19, 20, 24, 23), (20, 21, 25, 24), (18, 19, 23, 22), (29, 26, 27, 28), (10, 11, 27, 26), (13, 10, 26, 29), (12, 28, 33, 31), (30, 31, 33, 32), (28, 27, 32, 33), (27, 11, 30, 32), (11, 12, 31, 30)])
_uv = me_cube_027.uv_layers.new(name='UVMap')
_uv.uv.foreach_set('vector', [0.625, 0.25, 0.375, 0.25, 0.375, 0.25, 0.625, 0.25, 0.375, 0.5405, 0.625, 0.5405, 0.625, 0.5405, 0.375, 0.5405, 0.375, 0.5405, 0.625, 0.5405, 0.625, 0.75, 0.375, 0.75, 0.375, 0.75, 0.625, 0.75, 0.625, 1.0, 0.375, 1.0, 0.125, 0.5405, 0.375, 0.5405, 0.375, 0.75, 0.125, 0.75, 0.625, 0.5405, 0.875, 0.5405, 0.875, 0.75, 0.625, 0.75, 0.375, 0.25, 0.625, 0.25, 0.625, 0.25, 0.375, 0.25, 0.625, 0.5405, 0.875, 0.5, 0.875, 0.5, 0.875, 0.5405, 0.625, 0.5405, 0.375, 0.0, 0.625, 0.0, 0.625, 0.2095, 0.375, 0.2095, 0.125, 0.5, 0.125, 0.5405, 0.125, 0.5405, 0.125, 0.5, 0.125, 0.5, 0.125, 0.5405, 0.125, 0.5405, 0.125, 0.5, 0.375, 0.2095, 0.625, 0.2095, 0.625, 0.2095, 0.375, 0.2095, 0.875, 0.5405, 0.875, 0.5, 0.875, 0.5, 0.875, 0.5405, 0.375, 0.5405, 0.125, 0.5, 0.125, 0.5, 0.375, 0.5405, 0.125, 0.5, 0.125, 0.5, 0.375, 0.5405, 0.375, 0.5405, 0.125, 0.5405, 0.375, 0.25, 0.625, 0.25, 0.625, 0.25, 0.375, 0.25, 0.875, 0.5, 0.625, 0.5405, 0.625, 0.5405, 0.875, 0.5, 0.375, 0.25, 0.625, 0.25, 0.625, 0.25, 0.375, 0.25, 0.625, 0.5405, 0.375, 0.5405, 0.375, 0.5405, 0.625, 0.5405, 0.625, 0.5405, 0.375, 0.5405, 0.375, 0.25, 0.625, 0.25, 0.625, 0.5405, 0.375, 0.5405, 0.375, 0.5405, 0.625, 0.5405, 0.375, 0.5405, 0.125, 0.5, 0.125, 0.5, 0.375, 0.5405, 0.875, 0.5, 0.625, 0.5405, 0.625, 0.5405, 0.875, 0.5, 0.375, 0.2095, 0.625, 0.2095, 0.625, 0.25, 0.375, 0.25, 0.875, 0.5405, 0.875, 0.5, 0.875, 0.5, 0.875, 0.5405, 0.375, 0.2095, 0.625, 0.2095, 0.625, 0.2095, 0.375, 0.2095, 0.125, 0.5, 0.125, 0.5, 0.125, 0.5, 0.125, 0.5, 0.625, 0.25, 0.375, 0.25, 0.375, 0.25, 0.625, 0.25, 0.375, 0.25, 0.625, 0.25, 0.625, 0.25, 0.375, 0.25, 0.875, 0.5, 0.875, 0.5, 0.875, 0.5, 0.875, 0.5, 0.625, 0.25, 0.375, 0.25, 0.375, 0.25, 0.625, 0.25])
me_cube_027.materials.append(mat_material_039)
me_cube_027.update()
me_cube_028 = bpy.data.meshes.new('Cube.028')
me_cube_028.from_pydata([(-1.057, -1.0, -1.0), (-1.057, -1.0, 1.0), (-1.027, 1.0, -1.0), (-1.027, 1.0, 1.0), (-1.753, 0.6759, -1.0), (-1.753, 0.6759, 1.0), (0.4302, 0.6759, -1.0), (0.4302, 0.6759, 1.0), (-6.169, 0.6759, 1.0), (-6.144, 1.0, 1.0), (-6.144, 1.0, -1.0), (-6.169, 0.6759, -1.0), (-1.753, -0.7064, -1.0), (0.4302, -0.7064, 1.0), (-1.753, -0.7064, 1.0), (0.4302, -0.7064, -1.0), (-6.123, -0.7064, -1.0), (-6.093, -1.0, -1.0), (-6.093, -1.0, 1.0), (-6.123, -0.7064, 1.0), (-3.537, -0.01523, 1.0), (-1.086, -0.01523, -1.0), (-3.537, -0.01523, -1.0), (-1.086, -0.01523, 1.0), (0.4302, -0.7064, -1.0), (-1.057, -1.0, -1.0), (-1.057, -1.0, 1.0), (0.4302, -0.7064, 1.0), (-1.027, 1.0, -1.0), (0.4302, 0.6759, -1.0), (0.4302, 0.6759, 1.0), (-1.027, 1.0, 1.0)], [], [(3, 2, 10, 9), (29, 30, 7, 6), (13, 14, 1, 26, 27), (12, 15, 24, 25, 0), (15, 13, 27, 24), (2, 3, 31, 28), (30, 31, 3, 5, 7), (22, 20, 5, 4), (11, 8, 9, 10), (2, 4, 11, 10), (4, 5, 8, 11), (5, 3, 9, 8), (0, 1, 18, 17), (23, 20, 14, 13), (22, 21, 15, 12), (21, 23, 13, 15), (17, 18, 19, 16), (14, 12, 16, 19), (1, 14, 19, 18), (12, 0, 17, 16), (6, 7, 23, 21), (4, 6, 21, 22), (7, 5, 20, 23), (12, 14, 20, 22), (26, 25, 24, 27), (25, 26, 1, 0), (30, 29, 28, 31), (2, 28, 29, 6, 4)])
_uv = me_cube_028.uv_layers.new(name='UVMap')
_uv.uv.foreach_set('vector', [0.625, 0.25, 0.375, 0.25, 0.375, 0.25, 0.625, 0.25, 0.375, 0.5405, 0.625, 0.5405, 0.625, 0.5405, 0.375, 0.5405, 0.625, 0.7133, 0.875, 0.7133, 0.875, 0.75, 0.875, 0.75, 0.625, 0.7133, 0.125, 0.7133, 0.375, 0.7133, 0.375, 0.7133, 0.125, 0.75, 0.125, 0.75, 0.375, 0.7133, 0.625, 0.7133, 0.625, 0.7133, 0.375, 0.7133, 0.375, 0.25, 0.625, 0.25, 0.625, 0.25, 0.375, 0.25, 0.625, 0.5405, 0.875, 0.5, 0.875, 0.5, 0.875, 0.5405, 0.625, 0.5405, 0.375, 0.1231, 0.625, 0.1231, 0.625, 0.2095, 0.375, 0.2095, 0.375, 0.2095, 0.625, 0.2095, 0.625, 0.25, 0.375, 0.25, 0.125, 0.5, 0.125, 0.5405, 0.125, 0.5405, 0.125, 0.5, 0.375, 0.2095, 0.625, 0.2095, 0.625, 0.2095, 0.375, 0.2095, 0.875, 0.5405, 0.875, 0.5, 0.875, 0.5, 0.875, 0.5405, 0.375, 1.0, 0.625, 1.0, 0.625, 1.0, 0.375, 1.0, 0.625, 0.6269, 0.875, 0.6269, 0.875, 0.7133, 0.625, 0.7133, 0.125, 0.6269, 0.375, 0.6269, 0.375, 0.7133, 0.125, 0.7133, 0.375, 0.6269, 0.625, 0.6269, 0.625, 0.7133, 0.375, 0.7133, 0.375, 0.0, 0.625, 0.0, 0.625, 0.0367, 0.375, 0.0367, 0.625, 0.0367, 0.375, 0.0367, 0.375, 0.0367, 0.625, 0.0367, 0.875, 0.75, 0.875, 0.7133, 0.875, 0.7133, 0.875, 0.75, 0.125, 0.7133, 0.125, 0.75, 0.125, 0.75, 0.125, 0.7133, 0.375, 0.5405, 0.625, 0.5405, 0.625, 0.6269, 0.375, 0.6269, 0.125, 0.5405, 0.375, 0.5405, 0.375, 0.6269, 0.125, 0.6269, 0.625, 0.5405, 0.875, 0.5405, 0.875, 0.6269, 0.625, 0.6269, 0.375, 0.0367, 0.625, 0.0367, 0.625, 0.1231, 0.375, 0.1231, 0.625, 1.0, 0.375, 1.0, 0.375, 0.7133, 0.625, 0.7133, 0.375, 1.0, 0.625, 1.0, 0.625, 1.0, 0.375, 1.0, 0.625, 0.5405, 0.375, 0.5405, 0.375, 0.25, 0.625, 0.25, 0.125, 0.5, 0.125, 0.5, 0.375, 0.5405, 0.375, 0.5405, 0.125, 0.5405])
me_cube_028.materials.append(mat_material_040)
me_cube_028.update()
me_cube_029 = bpy.data.meshes.new('Cube.029')
me_cube_029.from_pydata([(-1.0, 1.0, -1.0), (-1.0, 1.0, 1.0), (-1.666, -1.0, -1.0), (-1.666, -1.0, 1.0), (-1.0, 0.6759, -1.0), (-1.0, 0.6759, 1.0), (1.0, 0.6759, -1.0), (1.0, 0.6759, 1.0), (-6.144, 0.6759, 1.0), (-6.144, 1.0, 1.0), (-6.144, 1.0, -1.0), (-6.144, 0.6759, -1.0), (-3.795, -0.7418, -1.0), (-1.225, -0.7418, 1.0), (-3.795, -0.7418, 1.0), (-1.225, -0.7418, -1.0), (6.392, -0.7418, 1.0), (6.392, -1.0, 1.0), (6.392, -1.0, -1.0), (6.392, -0.7418, -1.0), (-1.0, 1.0, -1.0), (1.0, 0.6759, -1.0), (1.0, 0.6759, 1.0), (-1.0, 1.0, 1.0), (-1.679, -1.0, -1.0), (-3.795, -0.7418, -1.0), (-3.795, -0.7418, 1.0), (-1.679, -1.0, 1.0)], [], [(1, 0, 10, 9), (21, 22, 7, 6), (3, 2, 18, 17), (12, 15, 2, 24, 25), (13, 14, 26, 27, 3), (0, 1, 23, 20), (22, 23, 1, 5, 7), (12, 14, 5, 4), (11, 8, 9, 10), (0, 4, 11, 10), (4, 5, 8, 11), (5, 1, 9, 8), (2, 3, 27, 24), (7, 5, 14, 13), (4, 6, 15, 12), (6, 7, 13, 15), (19, 16, 17, 18), (2, 15, 19, 18), (13, 3, 17, 16), (15, 13, 16, 19), (22, 21, 20, 23), (0, 20, 21, 6, 4), (24, 27, 26, 25), (25, 26, 14, 12)])
_uv = me_cube_029.uv_layers.new(name='UVMap')
_uv.uv.foreach_set('vector', [0.625, 0.25, 0.375, 0.25, 0.375, 0.25, 0.625, 0.25, 0.375, 0.5405, 0.625, 0.5405, 0.625, 0.5405, 0.375, 0.5405, 0.625, 0.75, 0.375, 0.75, 0.375, 0.75, 0.625, 0.75, 0.125, 0.7177, 0.375, 0.7177, 0.375, 0.75, 0.3738, 0.75, 0.125, 0.7177, 0.625, 0.7177, 0.875, 0.7177, 0.875, 0.7177, 0.6262, 0.75, 0.625, 0.75, 0.375, 0.25, 0.625, 0.25, 0.625, 0.25, 0.375, 0.25, 0.625, 0.5405, 0.875, 0.5, 0.875, 0.5, 0.875, 0.5405, 0.625, 0.5405, 0.375, 0.03227, 0.625, 0.03227, 0.625, 0.2095, 0.375, 0.2095, 0.375, 0.2095, 0.625, 0.2095, 0.625, 0.25, 0.375, 0.25, 0.125, 0.5, 0.125, 0.5405, 0.125, 0.5405, 0.125, 0.5, 0.375, 0.2095, 0.625, 0.2095, 0.625, 0.2095, 0.375, 0.2095, 0.875, 0.5405, 0.875, 0.5, 0.875, 0.5, 0.875, 0.5405, 0.375, 0.75, 0.625, 0.75, 0.625, 0.7512, 0.375, 0.7512, 0.625, 0.5405, 0.875, 0.5405, 0.875, 0.7177, 0.625, 0.7177, 0.125, 0.5405, 0.375, 0.5405, 0.375, 0.7177, 0.125, 0.7177, 0.375, 0.5405, 0.625, 0.5405, 0.625, 0.7177, 0.375, 0.7177, 0.375, 0.7177, 0.625, 0.7177, 0.625, 0.75, 0.375, 0.75, 0.375, 0.75, 0.375, 0.7177, 0.375, 0.7177, 0.375, 0.75, 0.625, 0.7177, 0.625, 0.75, 0.625, 0.75, 0.625, 0.7177, 0.375, 0.7177, 0.625, 0.7177, 0.625, 0.7177, 0.375, 0.7177, 0.625, 0.5405, 0.375, 0.5405, 0.375, 0.25, 0.625, 0.25, 0.125, 0.5, 0.125, 0.5, 0.375, 0.5405, 0.375, 0.5405, 0.125, 0.5405, 0.375, 0.0, 0.625, 0.0, 0.625, 0.03227, 0.375, 0.03227, 0.375, 0.03227, 0.625, 0.03227, 0.625, 0.03227, 0.375, 0.03227])
me_cube_029.materials.append(mat_material_041)
me_cube_029.update()
me_cube_030 = bpy.data.meshes.new('Cube.030')
me_cube_030.from_pydata([(-1.0, -1.0, -1.0), (-1.0, -1.0, 1.0), (-1.0, 1.0, -1.0), (-1.0, 1.0, 1.0), (1.0, -1.0, -1.0), (1.0, -1.0, 1.0), (-1.0, 0.6759, -1.0), (-1.0, 0.6759, 1.0), (1.0, 0.6759, -1.0), (1.0, 0.6759, 1.0), (-6.144, 0.6759, 1.0), (-6.144, 1.0, 1.0), (-6.144, 1.0, -1.0), (-6.144, 0.6759, -1.0), (-1.0, 1.0, -1.0), (1.0, 0.6759, -1.0), (1.0, 0.6759, 1.0), (-1.0, 1.0, 1.0)], [], [(3, 2, 12, 11), (15, 16, 9, 8), (8, 9, 5, 4), (4, 5, 1, 0), (6, 8, 4, 0), (9, 7, 1, 5), (2, 3, 17, 14), (16, 17, 3, 7, 9), (0, 1, 7, 6), (13, 10, 11, 12), (2, 6, 13, 12), (6, 7, 10, 13), (7, 3, 11, 10), (16, 15, 14, 17), (2, 14, 15, 8, 6)])
_uv = me_cube_030.uv_layers.new(name='UVMap')
_uv.uv.foreach_set('vector', [0.625, 0.25, 0.375, 0.25, 0.375, 0.25, 0.625, 0.25, 0.375, 0.5405, 0.625, 0.5405, 0.625, 0.5405, 0.375, 0.5405, 0.375, 0.5405, 0.625, 0.5405, 0.625, 0.75, 0.375, 0.75, 0.375, 0.75, 0.625, 0.75, 0.625, 1.0, 0.375, 1.0, 0.125, 0.5405, 0.375, 0.5405, 0.375, 0.75, 0.125, 0.75, 0.625, 0.5405, 0.875, 0.5405, 0.875, 0.75, 0.625, 0.75, 0.375, 0.25, 0.625, 0.25, 0.625, 0.25, 0.375, 0.25, 0.625, 0.5405, 0.875, 0.5, 0.875, 0.5, 0.875, 0.5405, 0.625, 0.5405, 0.375, 0.0, 0.625, 0.0, 0.625, 0.2095, 0.375, 0.2095, 0.375, 0.2095, 0.625, 0.2095, 0.625, 0.25, 0.375, 0.25, 0.125, 0.5, 0.125, 0.5405, 0.125, 0.5405, 0.125, 0.5, 0.375, 0.2095, 0.625, 0.2095, 0.625, 0.2095, 0.375, 0.2095, 0.875, 0.5405, 0.875, 0.5, 0.875, 0.5, 0.875, 0.5405, 0.625, 0.5405, 0.375, 0.5405, 0.375, 0.25, 0.625, 0.25, 0.125, 0.5, 0.125, 0.5, 0.375, 0.5405, 0.375, 0.5405, 0.125, 0.5405])
me_cube_030.materials.append(mat_material_042)
me_cube_030.update()
me_cube_031 = bpy.data.meshes.new('Cube.031')
me_cube_031.from_pydata([(-0.9616, 2.623e-06, -1.355), (-0.9616, 2.623e-06, 0.6451), (1.038, 2.623e-06, -1.355), (1.038, 2.623e-06, 0.6451), (-0.9616, 1.043, -1.355), (-0.004173, 2.0, -1.355), (-0.004173, 2.0, 0.6451), (-0.9616, 1.043, 0.6451), (0.08103, 2.0, -1.355), (1.038, 1.043, -1.355), (1.038, 1.043, 0.6451), (0.08103, 2.0, 0.6451)], [], [(5, 6, 11, 8), (10, 11, 6, 7, 1, 3), (2, 3, 1, 0), (0, 1, 7, 4), (9, 10, 3, 2), (6, 5, 4, 7), (10, 9, 8, 11), (4, 5, 8, 9, 2, 0)])
_uv = me_cube_031.uv_layers.new(name='UVMap')
_uv.uv.foreach_set('vector', [0.375, 0.3697, 0.625, 0.3697, 0.625, 0.3803, 0.375, 0.3803, 0.625, 0.6197, 0.7447, 0.5, 0.7553, 0.5, 0.875, 0.6197, 0.875, 0.75, 0.625, 0.75, 0.375, 0.75, 0.625, 0.75, 0.625, 1.0, 0.375, 1.0, 0.375, 0.0, 0.625, 0.0, 0.625, 0.1303, 0.375, 0.1303, 0.375, 0.6197, 0.625, 0.6197, 0.625, 0.75, 0.375, 0.75, 0.625, 0.3697, 0.375, 0.3697, 0.375, 0.1303, 0.625, 0.1303, 0.625, 0.6197, 0.375, 0.6197, 0.375, 0.3803, 0.625, 0.3803, 0.125, 0.6197, 0.2447, 0.5, 0.2553, 0.5, 0.375, 0.6197, 0.375, 0.75, 0.125, 0.75])
me_cube_031.materials.append(mat_material)
me_cube_031.update()
me_cube_032 = bpy.data.meshes.new('Cube.032')
me_cube_032.from_pydata([(-0.9616, 2.623e-06, -1.355), (-0.9616, 2.623e-06, 0.6451), (1.038, 2.623e-06, -1.355), (1.038, 2.623e-06, 0.6451), (-0.9616, 1.043, -1.355), (-0.004173, 2.0, -1.355), (-0.004173, 2.0, 0.6451), (-0.9616, 1.043, 0.6451), (0.08103, 2.0, -1.355), (1.038, 1.043, -1.355), (1.038, 1.043, 0.6451), (0.08103, 2.0, 0.6451)], [], [(5, 6, 11, 8), (10, 11, 6, 7, 1, 3), (2, 3, 1, 0), (0, 1, 7, 4), (9, 10, 3, 2), (6, 5, 4, 7), (10, 9, 8, 11), (4, 5, 8, 9, 2, 0)])
_uv = me_cube_032.uv_layers.new(name='UVMap')
_uv.uv.foreach_set('vector', [0.375, 0.3697, 0.625, 0.3697, 0.625, 0.3803, 0.375, 0.3803, 0.625, 0.6197, 0.7447, 0.5, 0.7553, 0.5, 0.875, 0.6197, 0.875, 0.75, 0.625, 0.75, 0.375, 0.75, 0.625, 0.75, 0.625, 1.0, 0.375, 1.0, 0.375, 0.0, 0.625, 0.0, 0.625, 0.1303, 0.375, 0.1303, 0.375, 0.6197, 0.625, 0.6197, 0.625, 0.75, 0.375, 0.75, 0.625, 0.3697, 0.375, 0.3697, 0.375, 0.1303, 0.625, 0.1303, 0.625, 0.6197, 0.375, 0.6197, 0.375, 0.3803, 0.625, 0.3803, 0.125, 0.6197, 0.2447, 0.5, 0.2553, 0.5, 0.375, 0.6197, 0.375, 0.75, 0.125, 0.75])
me_cube_032.materials.append(mat_material_043)
me_cube_032.update()
me_cube_033 = bpy.data.meshes.new('Cube.033')
me_cube_033.from_pydata([(-1.0, -1.0, -1.0), (-1.0, -1.0, 1.0), (-1.0, 1.0, -1.0), (-1.0, 1.0, 1.0), (1.0, -1.0, -1.0), (1.0, -1.0, 1.0), (1.0, 1.0, -1.0), (1.0, 1.0, 1.0)], [], [(0, 1, 3, 2), (2, 3, 7, 6), (6, 7, 5, 4), (4, 5, 1, 0), (2, 6, 4, 0), (7, 3, 1, 5)])
_uv = me_cube_033.uv_layers.new(name='UVMap')
_uv.uv.foreach_set('vector', [0.375, 0.0, 0.625, 0.0, 0.625, 0.25, 0.375, 0.25, 0.375, 0.25, 0.625, 0.25, 0.625, 0.5, 0.375, 0.5, 0.375, 0.5, 0.625, 0.5, 0.625, 0.75, 0.375, 0.75, 0.375, 0.75, 0.625, 0.75, 0.625, 1.0, 0.375, 1.0, 0.125, 0.5, 0.375, 0.5, 0.375, 0.75, 0.125, 0.75, 0.625, 0.5, 0.875, 0.5, 0.875, 0.75, 0.625, 0.75])
me_cube_033.update()

# ---- objects
ob_camera = bpy.data.objects.new('Camera', cam_camera)
ob_cube_001 = bpy.data.objects.new('Cube.001', me_cube_002)
ob_001 = bpy.data.objects.new('Куб.001', me_001)
ob_torus_002 = bpy.data.objects.new('Torus.002', me_torus_002)
ob_torus_005 = bpy.data.objects.new('Torus.005', me_torus_005)
ob_torus_006 = bpy.data.objects.new('Torus.006', me_torus_006)
ob_torus_007 = bpy.data.objects.new('Torus.007', me_torus_007)
ob_light_001 = bpy.data.objects.new('Light.001', light_light_001)
ob_cylinder_002 = bpy.data.objects.new('Cylinder.002', me_cylinder_002)
ob_cylinder_003 = bpy.data.objects.new('Cylinder.003', me_cylinder_003)
ob_cube_010 = bpy.data.objects.new('Cube.010', me_cube_011)
ob_cube_011 = bpy.data.objects.new('Cube.011', me_cube_018)
ob_cube_017 = bpy.data.objects.new('Cube.017', me_cube_019)
ob_cube_018 = bpy.data.objects.new('Cube.018', me_cube_020)
ob_cube_019 = bpy.data.objects.new('Cube.019', me_cube_021)
ob_cube_020 = bpy.data.objects.new('Cube.020', me_cube_022)
ob_cube_023 = bpy.data.objects.new('Cube.023', me_cube_025)
ob_cube_024 = bpy.data.objects.new('Cube.024', me_cube_026)
ob_cube_025 = bpy.data.objects.new('Cube.025', me_cube_027)
ob_cube_026 = bpy.data.objects.new('Cube.026', me_cube_028)
ob_cube_027 = bpy.data.objects.new('Cube.027', me_cube_029)
ob_cube_028 = bpy.data.objects.new('Cube.028', me_cube_030)
ob_cube_029 = bpy.data.objects.new('Cube.029', me_cube_031)
ob_empty = bpy.data.objects.new('Empty', None)
ob_cube_030 = bpy.data.objects.new('Cube.030', me_cube_032)
ob_cube_031 = bpy.data.objects.new('Cube.031', me_cube_033)

# ---- transforms, parenting, visibility, modifiers, constraints
ob_camera.location = (0.1544, -4.024, 4.958)
ob_camera.rotation_euler = (0.6274, 0.01603, 0.01401)
ob_camera.scale = (1.037, 1.037, 1.037)
ob_camera.lock_rotations_4d = False
ob_camera.empty_display_type = 'ARROWS'
ob_camera.color = (0.0, 0.0, 0.0, 0.0)
ob_camera.display_type = 'WIRE'
ob_camera.lineart.crease_threshold = 0.0
_c = ob_camera.constraints.new('TRACK_TO'); _c.name = 'Следить за'
_c.target = ob_cube_029
ob_cube_001.location = (2.864, 0.7692, 0.0)
ob_cube_001.rotation_euler = (0.0, -0.0, 1.812)
ob_cube_001.scale = (0.1406, 0.406, 0.07247)
ob_001.location = (0.2482, 1.726, 0.9153)
ob_001.scale = (0.3802, 0.1003, 1.768)
_m = ob_001.modifiers.new('Фаска', 'BEVEL')
_m = ob_001.modifiers.new('Подразделение', 'SUBSURF')
_m.levels = 3
ob_torus_002.location = (-0.3952, 1.545, 1.488)
ob_torus_002.rotation_euler = (-1.573, 8.742e-08, 3.142)
ob_torus_002.scale = (0.05295, 0.04457, 0.05295)
ob_torus_005.location = (-0.3171, 1.544, 1.749)
ob_torus_005.rotation_euler = (1.573, -0.0, 0.0)
ob_torus_005.scale = (0.06347, 0.06347, 0.06347)
ob_torus_006.location = (-0.2366, 1.544, 1.237)
ob_torus_006.rotation_euler = (1.573, 0.2418, 0.0005004)
ob_torus_006.scale = (0.05117, 0.05117, 0.05117)
ob_torus_007.location = (0.2434, 1.55, 0.9467)
ob_torus_007.rotation_euler = (1.573, -0.0, 0.0)
ob_torus_007.scale = (0.05056, 0.04256, 0.05056)
ob_light_001.location = (0.1791, -1.778, 8.446)
ob_light_001.rotation_euler = (0.6503, 0.05522, 1.866)
ob_light_001.scale = (0.8059, 0.8059, 0.8059)
ob_light_001.lock_rotations_4d = False
ob_light_001.empty_display_type = 'ARROWS'
ob_light_001.color = (0.0, 0.0, 0.0, 0.0)
ob_light_001.lineart.crease_threshold = 0.0
ob_cylinder_002.location = (0.2266, 1.619, 1.605)
ob_cylinder_002.rotation_euler = (-1.579, 1.309, 3.134)
ob_cylinder_002.scale = (0.8895, 0.8895, 0.9631)
ob_cylinder_002.color = (1.0, 0.9094, 0.1324, 1.0)
_m = ob_cylinder_002.modifiers.new('Подразделение', 'SUBSURF')
ob_cylinder_003.location = (0.2266, 1.597, 1.605)
ob_cylinder_003.rotation_euler = (-1.579, 1.309, 3.134)
ob_cylinder_003.scale = (0.881, 0.881, 0.881)
ob_cylinder_003.color = (1.0, 0.9094, 0.1324, 1.0)
_m = ob_cylinder_003.modifiers.new('Подразделение', 'SUBSURF')
_m.levels = 2
ob_cube_010.location = (0.8385, 1.543, 1.769)
ob_cube_010.rotation_euler = (1.573, -0.0, 0.0)
ob_cube_010.scale = (0.0114, 0.07847, 0.005687)
ob_cube_011.location = (0.6621, 1.54, 2.046)
ob_cube_011.rotation_euler = (1.573, -0.0, 0.0)
ob_cube_011.scale = (0.01417, 0.09755, 0.00707)
ob_cube_017.location = (-0.1095, 1.548, 2.055)
ob_cube_017.rotation_euler = (1.573, -0.0, 0.0)
ob_cube_017.scale = (0.01255, 0.08639, 0.006261)
ob_cube_018.location = (0.1461, 1.544, 2.167)
ob_cube_018.rotation_euler = (1.573, -0.0, 0.0)
ob_cube_018.scale = (0.01113, 0.07662, 0.005553)
ob_cube_019.location = (-0.4206, 1.544, 1.74)
ob_cube_019.rotation_euler = (1.573, -0.0, 0.0)
ob_cube_019.scale = (0.01048, 0.07214, 0.005229)
ob_cube_020.location = (0.2341, 1.604, 0.8909)
ob_cube_020.rotation_euler = (1.571, -0.234, 0.0)
ob_cube_020.scale = (0.06997, 0.2458, 0.03514)
ob_cube_023.location = (0.002077, 1.542, 0.9842)
ob_cube_023.rotation_euler = (1.573, -0.0, 0.0)
ob_cube_023.scale = (0.01228, 0.08452, 0.006126)
ob_cube_024.location = (0.5341, 1.543, 1.04)
ob_cube_024.rotation_euler = (1.573, -0.0, 0.0)
ob_cube_024.scale = (0.01142, 0.07859, 0.005696)
ob_cube_025.location = (0.7323, 1.541, 1.151)
ob_cube_025.rotation_euler = (1.573, -0.0, 0.0)
ob_cube_025.scale = (0.01289, 0.05665, 0.006432)
ob_cube_026.location = (0.8836, 1.543, 1.442)
ob_cube_026.rotation_euler = (1.573, -0.0, 0.0)
ob_cube_026.scale = (0.01276, 0.08784, 0.006366)
ob_cube_027.location = (0.2649, 1.544, 2.169)
ob_cube_027.rotation_euler = (1.573, -0.0, 0.0)
ob_cube_027.scale = (0.01113, 0.07662, 0.005553)
ob_cube_028.location = (-0.2333, 1.548, 2.055)
ob_cube_028.rotation_euler = (1.573, -0.0, 0.0)
ob_cube_028.scale = (0.01255, 0.08639, 0.006261)
ob_cube_029.location = (0.1937, 1.562, 1.509)
ob_cube_029.rotation_euler = (1.571, 312.8, 0.0)
ob_cube_029.scale = (0.02304, 0.2847, 0.002606)
ob_empty.location = (1.331, 4.22, 2.347)
ob_empty.rotation_euler = (1.571, 0.0, 0.0)
ob_empty.empty_display_type = 'IMAGE'
ob_empty.empty_display_size = 5.0
ob_cube_030.location = (0.1937, 1.562, 1.509)
ob_cube_030.rotation_euler = (1.571, 5.213, 0.0)
ob_cube_030.scale = (0.03466, 0.1948, 0.004046)
ob_cube_031.location = (0.1937, 1.562, 1.509)
ob_cube_031.scale = (-0.07284, -0.02195, -0.07284)
_m = ob_cube_031.modifiers.new('Subdivision', 'SUBSURF')
_m.levels = 2

# ---- collection membership
col_collection.objects.link(ob_camera)
col_collection.objects.link(ob_cube_001)
col_collection.objects.link(ob_001)
col_collection.objects.link(ob_torus_002)
col_collection.objects.link(ob_torus_005)
col_collection.objects.link(ob_torus_006)
col_collection.objects.link(ob_torus_007)
col_collection.objects.link(ob_light_001)
col_collection.objects.link(ob_cylinder_002)
col_collection.objects.link(ob_cylinder_003)
col_collection.objects.link(ob_cube_010)
col_collection.objects.link(ob_cube_011)
col_collection.objects.link(ob_cube_017)
col_collection.objects.link(ob_cube_018)
col_collection.objects.link(ob_cube_019)
col_collection.objects.link(ob_cube_020)
col_collection.objects.link(ob_cube_023)
col_collection.objects.link(ob_cube_024)
col_collection.objects.link(ob_cube_025)
col_collection.objects.link(ob_cube_026)
col_collection.objects.link(ob_cube_027)
col_collection.objects.link(ob_cube_028)
col_collection.objects.link(ob_cube_029)
col_collection.objects.link(ob_empty)
col_collection.objects.link(ob_cube_030)
col_collection.objects.link(ob_cube_031)

# ---- scene / render settings (as saved in the file)
scene.camera = ob_camera
scene.frame_start = 1; scene.frame_end = 503; scene.frame_set(346)
scene.render.engine = 'BLENDER_EEVEE_NEXT'
bpy.context.view_layer.update()
